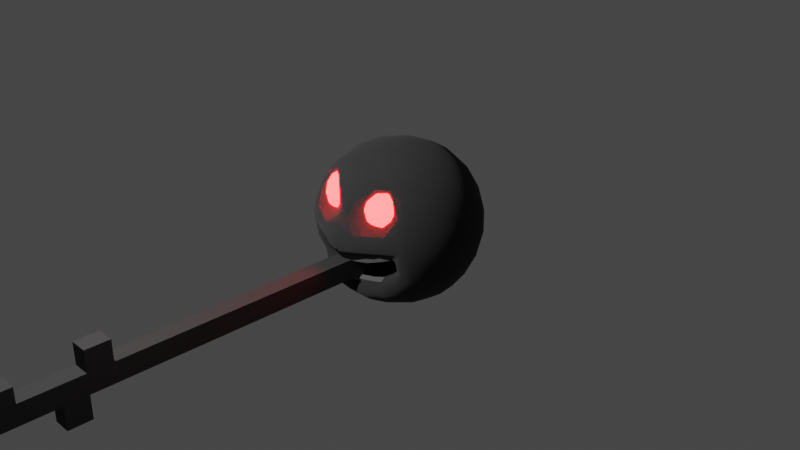 # Source: Key03_New.blend  (saved by Blender 2.93.21; exported with 4.5.12 LTS)
import bpy
from mathutils import Matrix  # noqa: F401  (used for matrix-valued properties, if any)

bpy.ops.wm.read_factory_settings(use_empty=True)
scene = bpy.context.scene
scene.name = 'Scene'

# ---- collections
col_collection = bpy.data.collections.new('Collection'); scene.collection.children.link(col_collection)

# ---- materials (node trees are filled in below, after node groups)
mat_base = bpy.data.materials.new('Base')
mat_base.alpha_threshold = 0.0
mat_base.use_transparent_shadow = False
mat_base.line_color = (0.0, 0.0, 0.0, 1.0)
mat_teeth = bpy.data.materials.new('Teeth')
mat_teeth.alpha_threshold = 0.0
mat_teeth.use_transparent_shadow = False
mat_teeth.line_color = (0.0, 0.0, 0.0, 1.0)
mat_eyes = bpy.data.materials.new('Eyes')
mat_eyes.alpha_threshold = 0.0
mat_eyes.use_transparent_shadow = False
mat_eyes.line_color = (0.0, 0.0, 0.0, 1.0)

# ---- node groups
ng_auto_smooth = bpy.data.node_groups.new('Auto Smooth', 'GeometryNodeTree')
_s = ng_auto_smooth.interface.new_socket(name='Geometry', in_out='OUTPUT', socket_type='NodeSocketGeometry')
_s = ng_auto_smooth.interface.new_socket(name='Geometry', in_out='INPUT', socket_type='NodeSocketGeometry')
_s = ng_auto_smooth.interface.new_socket(name='Angle', in_out='INPUT', socket_type='NodeSocketFloat')
_s.subtype = 'ANGLE'
_s.min_value = 0.0
_s.max_value = 3.142
ng_auto_smooth.is_modifier = True
_N = ng_auto_smooth.nodes; _L = ng_auto_smooth.links
n0 = _N.new('NodeGroupOutput'); n0.name = 'Group Output'; n0.location = (480, -100)
n1 = _N.new('NodeGroupInput'); n1.name = 'Group Input'; n1.location = (-420, -300)
n2 = _N.new('NodeGroupInput'); n2.name = 'Group Input.001'; n2.location = (-60, -100)
n3 = _N.new('GeometryNodeSetShadeSmooth'); n3.name = 'Set Shade Smooth'; n3.location = (120, -100)
n3.domain = 'EDGE'
n4 = _N.new('GeometryNodeSetShadeSmooth'); n4.name = 'Set Shade Smooth.001'; n4.location = (300, -100)
n5 = _N.new('GeometryNodeInputMeshEdgeAngle'); n5.name = 'Edge Angle'; n5.location = (-420, -220)
n6 = _N.new('GeometryNodeInputEdgeSmooth'); n6.name = 'Is Edge Smooth'; n6.location = (-60, -160)
n7 = _N.new('GeometryNodeInputShadeSmooth'); n7.name = 'Is Face Smooth'; n7.location = (-240, -340)
n8 = _N.new('FunctionNodeBooleanMath'); n8.name = 'Boolean Math'; n8.location = (-60, -220)
n9 = _N.new('FunctionNodeCompare'); n9.name = 'Compare'; n9.location = (-240, -180)
n9.operation = 'LESS_EQUAL'
_L.new(n5.outputs[0], n9.inputs[0])
_L.new(n4.outputs[0], n0.inputs[0])
_L.new(n1.outputs[1], n9.inputs[1])
_L.new(n9.outputs[0], n8.inputs[0])
_L.new(n7.outputs[0], n8.inputs[1])
_L.new(n2.outputs[0], n3.inputs[0])
_L.new(n6.outputs[0], n3.inputs[1])
_L.new(n3.outputs[0], n4.inputs[0])
_L.new(n8.outputs[0], n3.inputs[2])
n0.is_active_output = True

# ---- material node trees
mat_base.use_nodes = True; mat_base.node_tree.nodes.clear()
_N = mat_base.node_tree.nodes; _L = mat_base.node_tree.links
n0 = _N.new('ShaderNodeOutputMaterial'); n0.name = 'Material Output'; n0.location = (300, 300)
n1 = _N.new('ShaderNodeBsdfPrincipled'); n1.name = 'Principled BSDF'; n1.location = (10, 300)
n1.distribution = 'GGX'
n1.subsurface_method = 'BURLEY'
n1.inputs[0].default_value = (0.0, 0.0, 0.0, 1.0)
n1.inputs[2].default_value = 1.0
n1.inputs[3].default_value = 1.45
n1.inputs[13].default_value = 1.0
n1.inputs[27].default_value = (0.0, 0.0, 0.0, 1.0)
n1.inputs[28].default_value = 1.0
_L.new(n1.outputs[0], n0.inputs[0])
n0.is_active_output = True
mat_teeth.use_nodes = True; mat_teeth.node_tree.nodes.clear()
_N = mat_teeth.node_tree.nodes; _L = mat_teeth.node_tree.links
n0 = _N.new('ShaderNodeOutputMaterial'); n0.name = 'Material Output'; n0.location = (300, 300)
n1 = _N.new('ShaderNodeBsdfPrincipled'); n1.name = 'Principled BSDF'; n1.location = (10, 300)
n1.distribution = 'GGX'
n1.subsurface_method = 'BURLEY'
n1.inputs[0].default_value = (0.05294, 0.05294, 0.05294, 1.0)
n1.inputs[2].default_value = 1.0
n1.inputs[3].default_value = 1.45
n1.inputs[13].default_value = 1.0
n1.inputs[27].default_value = (0.0, 0.0, 0.0, 1.0)
n1.inputs[28].default_value = 1.0
_L.new(n1.outputs[0], n0.inputs[0])
n0.is_active_output = True
mat_eyes.use_nodes = True; mat_eyes.node_tree.nodes.clear()
_N = mat_eyes.node_tree.nodes; _L = mat_eyes.node_tree.links
n0 = _N.new('ShaderNodeOutputMaterial'); n0.name = 'Material Output'; n0.location = (300, 300)
n1 = _N.new('ShaderNodeBsdfPrincipled'); n1.name = 'Principled BSDF'; n1.location = (10, 300)
n1.distribution = 'GGX'
n1.subsurface_method = 'BURLEY'
n1.inputs[0].default_value = (0.0, 0.0, 0.0, 1.0)
n1.inputs[2].default_value = 1.0
n1.inputs[3].default_value = 1.45
n1.inputs[13].default_value = 1.0
n1.inputs[27].default_value = (1.0, 0.0, 0.0, 1.0)
n1.inputs[28].default_value = 69.6
_L.new(n1.outputs[0], n0.inputs[0])
n0.is_active_output = True

# ---- world
world_world = bpy.data.worlds.new('World'); scene.world = world_world
world_world.use_nodes = True; world_world.node_tree.nodes.clear()
_N = world_world.node_tree.nodes; _L = world_world.node_tree.links
n0 = _N.new('ShaderNodeOutputWorld'); n0.name = 'World Output'; n0.location = (300, 300)
n1 = _N.new('ShaderNodeBackground'); n1.name = 'Background'; n1.location = (10, 300)
n1.inputs[0].default_value = (0.05088, 0.05088, 0.05088, 1.0)
_L.new(n1.outputs[0], n0.inputs[0])
n0.is_active_output = True
world_world.color = (0.05088, 0.05088, 0.05088)
world_world.use_sun_shadow = False
world_world.sun_shadow_jitter_overblur = 0.0

# ---- cameras
cam_camera = bpy.data.cameras.new('Camera')
cam_camera.clip_end = 100.0
cam_camera.ortho_scale = 7.314

# ---- lights
light_light = bpy.data.lights.new('Light', 'POINT')
light_light.transmission_factor = 0.0
light_light.energy = 1000.0
light_light.shadow_soft_size = 0.1
light_light.shadow_maximum_resolution = 0.006
light_light.use_absolute_resolution = True

# ---- meshes
me_cube = bpy.data.meshes.new('Cube')
me_cube.from_pydata([(-0.5519, 0.3787, -0.551), (-0.6303, 0.1381, -0.5735), (-0.5772, 0.02455, -0.6445), (-0.6106, -0.2777, -0.5491), (-0.5081, -0.4973, -0.5002), (0.4269, 0.5395, -0.529), (0.1803, 0.6253, -0.5716), (0.0, 0.6106, -0.6113), (-0.1803, 0.6253, -0.5716), (-0.4269, 0.5395, -0.529), (0.5133, 0.6107, 0.3369), (0.5808, 0.6344, 0.07683), (0.5986, 0.5975, -0.1806), (0.5394, 0.5565, -0.3917), (-0.5207, -0.5483, -0.2889), (-0.5496, -0.5411, -0.1907), (-0.5581, -0.5721, -0.07868), (-0.667, -0.5473, 0.1354), (-0.5715, -0.5979, 0.2281), (-0.5507, -0.5366, 0.3581), (0.6382, -0.5904, 0.08115), (0.5803, -0.6069, 0.01814), (0.5581, -0.5721, -0.07868), (0.5496, -0.5411, -0.1907), (0.5207, -0.5483, -0.2889), (0.5371, -0.5218, -0.3567), (-0.6439, 0.5442, 0.1944), (-0.5808, 0.6344, 0.07683), (-0.5986, 0.5975, -0.1806), (-0.5394, 0.5565, -0.3917), (0.3544, -0.501, 0.4071), (0.2293, -0.5485, 0.3755), (0.1226, -0.6507, 0.3661), (0.0, -0.7192, 0.3143), (-0.1838, -0.6024, 0.4129), (-0.2293, -0.5485, 0.3755), (0.612, 0.2503, 0.5581), (0.6313, -0.1998, 0.5601), (0.5252, -0.4602, 0.5284), (-0.3928, -0.6086, -0.4781), (-0.1742, -0.5563, -0.6448), (-0.1409, -0.6622, -0.5433), (0.0, -0.6697, -0.5515), (0.1409, -0.6622, -0.5433), (0.1742, -0.5563, -0.6448), (0.3928, -0.6086, -0.4781), (0.5081, -0.4973, -0.5002), (-0.5252, -0.4602, 0.5284), (-0.6313, -0.1998, 0.5601), (-0.5763, 0.061, 0.6386), (-0.612, 0.2503, 0.5581), (-0.4928, 0.4804, 0.5316), (0.0, 0.6098, 0.6108), (0.1333, 0.6508, 0.5532), (0.4928, 0.4804, 0.5316), (0.6106, -0.2777, -0.5491), (0.5772, 0.02455, -0.6445), (0.6303, 0.1381, -0.5735), (0.5519, 0.3787, -0.551), (0.1417, 0.5166, 0.6743), (-0.1417, 0.5166, 0.6743), (0.3374, 0.4501, 0.655), (0.0, 0.4528, 0.726), (-0.3374, 0.4501, 0.655), (0.2043, 0.33, 0.7624), (-0.2043, 0.33, 0.7624), (0.0, 0.2198, 0.8163), (-0.4648, 0.2633, 0.6763), (0.4648, 0.2633, 0.6763), (0.1255, 0.2058, 0.8077), (-0.1255, 0.2058, 0.8077), (0.5763, 0.061, 0.6386), (-0.3676, 0.09909, 0.7636), (0.3676, 0.09909, 0.7636), (0.1297, 0.03083, 0.8248), (-0.1297, 0.03083, 0.8248), (0.0, -0.05274, 0.828), (-0.3166, -0.1167, 0.7755), (0.4765, -0.1227, 0.7058), (0.3166, -0.1167, 0.7755), (0.1251, -0.1459, 0.807), (-0.1251, -0.1459, 0.807), (0.0, -0.258, 0.7836), (-0.4765, -0.1227, 0.7058), (0.4907, -0.3692, 0.6162), (-0.1998, -0.4112, 0.7076), (0.3669, -0.442, 0.6538), (0.1998, -0.4112, 0.7076), (0.0, -0.4483, 0.6781), (-0.3669, -0.442, 0.6538), (-0.4907, -0.3692, 0.6162), (0.2599, -0.5617, 0.5842), (0.09299, -0.6476, 0.4501), (-0.02447, -0.6551, 0.4324), (-0.2599, -0.5617, 0.5842), (0.387, -0.4787, 0.5887), (-0.387, -0.4787, 0.5887), (0.4429, -0.5805, -0.3854), (0.4903, -0.5407, -0.2683), (0.4527, -0.5083, -0.03914), (0.4904, -0.5863, -0.03498), (0.5715, -0.5979, 0.2281), (0.5507, -0.5366, 0.3581), (0.3917, -0.5286, -0.3412), (0.3865, -0.38, -0.272), (0.4494, -0.3653, -0.1366), (0.3075, -0.6018, -0.4331), (0.3065, -0.3452, -0.1289), (0.3463, -0.7019, -0.04967), (0.3856, -0.7284, 0.02207), (0.479, -0.6522, 0.1889), (0.3643, -0.5692, 0.2608), (0.3357, -0.3627, -0.2758), (0.1956, -0.6101, 0.01798), (0.2005, -0.7911, 0.1533), (0.2123, -0.6274, 0.2443), (0.1371, -0.4651, -0.4118), (0.154, -0.3702, -0.3075), (0.1382, -0.7993, -0.07731), (0.1449, -0.8221, 0.001092), (0.1025, -0.6319, -0.4773), (0.1099, -0.4397, -0.09853), (0.06466, -0.6534, -0.002716), (0.05943, -0.7289, 0.2807), (0.0, -0.6304, -0.4798), (0.0, -0.4633, -0.4182), (0.0, -0.353, -0.3002), (0.0, -0.4342, -0.08079), (0.0, -0.6635, -0.0104), (0.0, -0.8376, -0.07121), (0.0, -0.8095, 0.2356), (-0.1025, -0.6319, -0.4773), (-0.1371, -0.4651, -0.4118), (-0.154, -0.3702, -0.3075), (-0.1099, -0.4397, -0.09853), (-0.06466, -0.6534, -0.002716), (-0.1382, -0.7993, -0.07731), (-0.1449, -0.8221, 0.001092), (-0.1956, -0.6101, 0.01798), (-0.2005, -0.7911, 0.1533), (-0.07433, -0.7398, 0.269), (-0.1211, -0.67, 0.3133), (-0.3075, -0.6018, -0.4331), (-0.3065, -0.3452, -0.1289), (-0.2123, -0.6274, 0.2443), (-0.3357, -0.3627, -0.2758), (-0.3463, -0.7019, -0.04967), (-0.3856, -0.7284, 0.02207), (-0.3865, -0.38, -0.272), (-0.4527, -0.5083, -0.03914), (-0.3544, -0.501, 0.4071), (-0.4429, -0.5805, -0.3854), (-0.3917, -0.5286, -0.3412), (-0.4494, -0.3653, -0.1366), (-0.4904, -0.5863, -0.03498), (-0.5803, -0.6069, 0.01814), (-0.479, -0.6522, 0.1889), (-0.3643, -0.5692, 0.2608), (-0.4903, -0.5407, -0.2683), (-0.5371, -0.5218, -0.3567), (-0.6211, -0.5485, -0.2213), (-0.6382, -0.5904, 0.08115), (-0.5976, -0.4852, 0.3981), (-0.6543, -0.4547, -0.313), (-0.6984, -0.5269, -0.01252), (-0.6841, -0.3386, -0.4017), (-0.7351, -0.3734, -0.2178), (-0.7755, -0.353, -0.05698), (-0.7737, -0.3486, 0.1175), (-0.7091, -0.3922, 0.2953), (-0.6916, -0.2756, 0.4409), (-0.7435, -0.2173, -0.3635), (-0.8107, -0.1907, -0.1677), (-0.8292, -0.1518, 0.0432), (-0.7961, -0.1815, 0.2486), (-0.7284, -0.09232, 0.4462), (-0.6829, -0.08556, -0.5184), (-0.726, 0.07005, -0.453), (-0.7837, -0.01677, -0.3379), (-0.8375, 0.0356, -0.08808), (-0.8306, 0.03488, 0.1351), (-0.7774, 0.04523, 0.3541), (-0.6833, 0.06831, 0.5202), (-0.775, 0.1998, -0.2888), (-0.8179, 0.2227, -0.04289), (-0.7782, 0.2887, 0.2037), (-0.6771, 0.2649, -0.465), (-0.7133, 0.2704, 0.3948), (-0.7563, 0.3547, -0.1893), (-0.7471, 0.4187, 0.03832), (-0.6451, 0.434, 0.3777), (-0.6556, 0.4509, -0.3374), (-0.6837, 0.5199, -0.07263), (-0.1417, 0.5177, -0.675), (0.1417, 0.5177, -0.675), (-0.3371, 0.4515, -0.6557), (0.0, 0.3896, -0.764), (0.3371, 0.4515, -0.6557), (-0.189, 0.3559, -0.7566), (0.189, 0.3559, -0.7566), (0.4647, 0.2656, -0.6774), (-0.4647, 0.2656, -0.6774), (-0.3053, 0.1205, -0.7887), (-0.1253, 0.2106, -0.8105), (0.1253, 0.2106, -0.8105), (0.3053, 0.1205, -0.7887), (0.0, 0.08544, -0.8386), (0.4383, -0.002645, -0.7416), (-0.4383, -0.002645, -0.7416), (-0.1422, -0.04471, -0.8338), (0.1422, -0.04471, -0.8338), (-0.2913, -0.1661, -0.7838), (0.0, -0.2307, -0.8175), (0.2913, -0.1661, -0.7838), (-0.4799, -0.2654, -0.669), (0.4799, -0.2654, -0.669), (-0.178, -0.3379, -0.7679), (0.178, -0.3379, -0.7679), (0.0, -0.4907, -0.7084), (-0.33, -0.4624, -0.6531), (0.33, -0.4624, -0.6531), (0.6837, 0.5199, -0.07263), (0.6439, 0.5442, 0.1944), (0.6556, 0.4509, -0.3374), (0.7471, 0.4187, 0.03832), (0.6451, 0.434, 0.3777), (0.7563, 0.3547, -0.1893), (0.7782, 0.2887, 0.2037), (0.7133, 0.2704, 0.3948), (0.6771, 0.2649, -0.465), (0.775, 0.1998, -0.2888), (0.8179, 0.2227, -0.04289), (0.7774, 0.04523, 0.3541), (0.6833, 0.06831, 0.5202), (0.726, 0.07005, -0.453), (0.8375, 0.0356, -0.08808), (0.8306, 0.03488, 0.1351), (0.6829, -0.08556, -0.5184), (0.7837, -0.01677, -0.3379), (0.8292, -0.1518, 0.0432), (0.7284, -0.09232, 0.4462), (0.7435, -0.2173, -0.3635), (0.8107, -0.1907, -0.1677), (0.6916, -0.2756, 0.4409), (0.6841, -0.3386, -0.4017), (0.7755, -0.353, -0.05698), (0.7737, -0.3486, 0.1175), (0.7961, -0.1815, 0.2486), (0.7351, -0.3734, -0.2178), (0.7091, -0.3922, 0.2953), (0.6543, -0.4547, -0.313), (0.6984, -0.5269, -0.01252), (0.667, -0.5473, 0.1354), (0.6211, -0.5485, -0.2213), (0.5976, -0.4852, 0.3981), (-0.5133, 0.6107, 0.3369), (-0.384, 0.6484, -0.4221), (-0.5154, 0.6933, -0.04149), (-0.3611, 0.6004, 0.5089), (-0.3958, 0.7135, -0.2739), (-0.4048, 0.7319, 0.1964), (-0.2739, 0.7132, 0.3956), (-0.1837, 0.7215, -0.4316), (-0.1656, 0.7966, -0.2528), (-0.3191, 0.7908, -0.028), (-0.1362, 0.8306, -0.04288), (-0.1696, 0.8138, 0.1691), (-0.1333, 0.6508, 0.5532), (-0.09723, 0.7776, 0.335), (0.0, 0.7263, -0.4553), (0.0, 0.8173, -0.2287), (0.0, 0.8381, 0.08655), (0.0, 0.7632, 0.3902), (0.1837, 0.7215, -0.4316), (0.1656, 0.7966, -0.2528), (0.1362, 0.8306, -0.04288), (0.09723, 0.7776, 0.335), (0.1696, 0.8138, 0.1691), (0.384, 0.6484, -0.4221), (0.3191, 0.7908, -0.028), (0.2739, 0.7132, 0.3956), (0.3958, 0.7135, -0.2739), (0.4048, 0.7319, 0.1964), (0.3611, 0.6004, 0.5089), (0.5154, 0.6933, -0.04149)], [], [(60, 62, 52), (59, 62, 64), (63, 65, 60), (51, 67, 63), (61, 64, 68), (65, 66, 62), (64, 66, 69), (64, 69, 73), (67, 72, 65), (69, 66, 74), (72, 75, 70), (49, 72, 67), (73, 79, 78), (73, 74, 79), (75, 76, 66), (49, 83, 72), (74, 76, 80), (77, 81, 75), (81, 82, 76), (80, 82, 87), (77, 85, 81), (79, 86, 78), (85, 88, 82), (77, 89, 85), (83, 90, 89), (87, 88, 91), (85, 89, 94), (86, 38, 84), (91, 95, 86), (91, 93, 92), (89, 47, 96), (91, 31, 95), (92, 32, 91), (93, 94, 33), (94, 35, 34), (283, 59, 61), (53, 52, 59), (258, 60, 267), (51, 63, 258), (50, 67, 51), (50, 49, 67), (83, 48, 90), (96, 19, 150), (94, 34, 141), (93, 123, 92), (31, 30, 95), (95, 102, 38), (84, 38, 37), (71, 78, 37), (23, 104, 98), (99, 105, 23), (102, 110, 101), (103, 106, 97), (104, 112, 103), (99, 107, 105), (100, 109, 108), (101, 109, 20), (104, 107, 112), (108, 113, 99), (111, 114, 110), (45, 106, 43), (112, 117, 116), (112, 107, 117), (108, 119, 118), (106, 116, 120), (113, 121, 107), (118, 122, 113), (120, 42, 43), (116, 124, 120), (117, 125, 116), (121, 126, 117), (122, 127, 121), (118, 128, 122), (119, 129, 118), (119, 130, 129), (123, 33, 130), (42, 131, 41), (124, 132, 131), (125, 133, 132), (126, 134, 133), (127, 135, 134), (128, 136, 135), (129, 137, 136), (130, 137, 129), (130, 140, 139), (33, 140, 130), (135, 136, 138), (33, 141, 140), (132, 142, 131), (134, 138, 143), (141, 144, 140), (141, 35, 144), (142, 39, 41), (133, 145, 132), (143, 145, 133), (137, 146, 136), (143, 148, 145), (138, 146, 149), (139, 157, 156), (142, 152, 151), (145, 148, 152), (143, 149, 153), (147, 154, 146), (147, 18, 161), (148, 15, 158), (153, 149, 15), (156, 19, 18), (25, 98, 97), (23, 98, 24), (22, 21, 100), (155, 16, 154), (158, 15, 14), (158, 159, 151), (159, 163, 4), (160, 164, 163), (161, 164, 160), (17, 164, 161), (4, 165, 3), (163, 166, 165), (164, 167, 166), (17, 168, 164), (162, 47, 170), (165, 172, 171), (166, 167, 172), (170, 174, 169), (165, 171, 176), (168, 173, 167), (175, 181, 174), (48, 175, 170), (176, 178, 177), (174, 180, 173), (177, 1, 176), (179, 183, 178), (180, 185, 184), (183, 186, 177), (182, 50, 187), (184, 188, 183), (184, 185, 189), (188, 191, 186), (187, 50, 190), (189, 192, 188), (185, 190, 26), (191, 29, 0), (192, 28, 191), (189, 26, 192), (39, 159, 4), (16, 161, 160), (18, 162, 17), (19, 47, 162), (190, 51, 255), (28, 29, 191), (29, 9, 0), (186, 0, 1), (3, 176, 2), (9, 195, 0), (194, 196, 7), (193, 196, 198), (197, 199, 194), (58, 200, 197), (195, 198, 201), (198, 203, 202), (198, 196, 203), (200, 205, 199), (201, 202, 208), (204, 206, 196), (203, 206, 209), (205, 210, 204), (56, 207, 200), (209, 211, 202), (206, 210, 212), (205, 207, 213), (208, 214, 2), (211, 214, 208), (212, 216, 209), (210, 213, 217), (213, 215, 217), (216, 219, 214), (212, 217, 218), (218, 40, 216), (217, 220, 44), (215, 46, 220), (8, 193, 195), (8, 7, 193), (5, 197, 6), (57, 56, 200), (55, 46, 215), (46, 45, 220), (44, 42, 218), (40, 42, 41), (219, 40, 39), (2, 214, 3), (0, 201, 1), (13, 223, 58), (12, 221, 223), (222, 224, 221), (221, 224, 226), (225, 227, 222), (223, 226, 229), (36, 228, 225), (226, 231, 230), (227, 231, 224), (229, 230, 234), (36, 233, 228), (230, 235, 238), (227, 236, 231), (57, 234, 237), (238, 237, 234), (236, 247, 239), (232, 240, 247), (240, 37, 243), (241, 244, 237), (239, 246, 245), (242, 244, 241), (245, 248, 242), (247, 243, 249), (244, 46, 55), (248, 250, 244), (245, 251, 248), (246, 252, 251), (38, 254, 243), (250, 25, 46), (251, 253, 250), (251, 20, 253), (251, 252, 20), (5, 13, 58), (13, 12, 223), (54, 225, 10), (38, 102, 254), (254, 101, 252), (20, 22, 253), (25, 45, 46), (237, 55, 56), (58, 229, 57), (29, 256, 9), (29, 259, 256), (28, 257, 259), (255, 260, 27), (51, 258, 255), (258, 261, 255), (9, 256, 8), (260, 264, 257), (261, 266, 260), (267, 268, 261), (8, 269, 7), (262, 270, 269), (265, 271, 270), (266, 271, 265), (268, 271, 266), (267, 272, 268), (269, 6, 7), (270, 273, 269), (271, 275, 270), (271, 277, 275), (271, 276, 277), (272, 53, 276), (276, 53, 280), (277, 280, 282), (278, 5, 6), (279, 282, 284), (280, 283, 10), (278, 13, 5), (281, 13, 278), (284, 12, 281), (282, 10, 11), (283, 54, 10), (59, 52, 62), (54, 61, 68), (61, 59, 64), (60, 65, 62), (64, 62, 66), (63, 67, 65), (65, 70, 66), (68, 64, 73), (65, 72, 70), (71, 68, 73), (73, 69, 74), (70, 75, 66), (71, 73, 78), (74, 66, 76), (72, 77, 75), (72, 83, 77), (79, 74, 80), (75, 81, 76), (80, 76, 82), (79, 80, 87), (81, 85, 82), (78, 86, 84), (79, 87, 86), (87, 82, 88), (77, 83, 89), (87, 91, 86), (85, 94, 88), (86, 95, 38), (91, 88, 93), (88, 94, 93), (94, 89, 96), (89, 90, 47), (91, 32, 31), (94, 96, 35), (54, 283, 61), (283, 53, 59), (267, 60, 52), (258, 63, 60), (49, 48, 83), (90, 48, 47), (96, 47, 19), (35, 96, 150), (33, 94, 141), (93, 33, 123), (92, 123, 32), (95, 30, 102), (78, 84, 37), (36, 68, 71), (36, 54, 68), (97, 98, 103), (98, 104, 103), (23, 105, 104), (102, 111, 110), (102, 30, 111), (45, 97, 106), (103, 112, 106), (105, 107, 104), (100, 108, 99), (100, 21, 109), (21, 20, 109), (101, 110, 109), (99, 113, 107), (110, 114, 109), (111, 115, 114), (30, 115, 111), (30, 31, 115), (106, 112, 116), (108, 118, 113), (108, 109, 119), (43, 106, 120), (107, 121, 117), (119, 109, 114), (114, 115, 123), (115, 31, 32), (113, 122, 121), (115, 32, 123), (120, 124, 42), (116, 125, 124), (117, 126, 125), (121, 127, 126), (122, 128, 127), (118, 129, 128), (119, 114, 130), (114, 123, 130), (42, 124, 131), (124, 125, 132), (125, 126, 133), (126, 127, 134), (127, 128, 135), (128, 129, 136), (130, 139, 137), (134, 135, 138), (131, 142, 41), (133, 134, 143), (139, 147, 137), (140, 144, 139), (132, 145, 142), (138, 136, 146), (137, 147, 146), (143, 138, 149), (147, 139, 156), (139, 144, 157), (157, 144, 150), (144, 35, 150), (142, 151, 39), (142, 145, 152), (148, 143, 153), (149, 146, 154), (147, 155, 154), (147, 161, 155), (147, 156, 18), (152, 158, 151), (152, 148, 158), (148, 153, 15), (156, 157, 19), (157, 150, 19), (45, 25, 97), (25, 24, 98), (22, 99, 23), (22, 100, 99), (252, 101, 20), (141, 34, 35), (161, 18, 17), (149, 154, 16), (15, 149, 16), (158, 14, 159), (151, 159, 39), (41, 39, 40), (44, 45, 43), (159, 160, 163), (162, 169, 17), (4, 163, 165), (163, 164, 166), (164, 168, 167), (17, 169, 168), (162, 170, 169), (47, 48, 170), (165, 166, 172), (169, 174, 168), (3, 165, 176), (167, 173, 172), (168, 174, 173), (170, 175, 174), (176, 171, 178), (171, 172, 178), (178, 172, 179), (172, 173, 179), (173, 180, 179), (174, 181, 180), (48, 182, 175), (181, 175, 182), (177, 186, 1), (178, 183, 177), (179, 184, 183), (179, 180, 184), (180, 181, 185), (185, 181, 187), (181, 182, 187), (183, 188, 186), (184, 189, 188), (185, 187, 190), (186, 191, 0), (188, 192, 191), (189, 185, 26), (190, 50, 51), (14, 160, 159), (14, 15, 160), (15, 16, 160), (16, 155, 161), (18, 19, 162), (48, 49, 182), (182, 49, 50), (26, 190, 255), (192, 26, 27), (192, 27, 257), (192, 257, 28), (2, 176, 1), (193, 7, 196), (5, 58, 197), (0, 195, 201), (195, 193, 198), (194, 199, 196), (197, 200, 199), (201, 198, 202), (199, 204, 196), (199, 205, 204), (203, 196, 206), (200, 207, 205), (2, 201, 208), (202, 203, 209), (204, 210, 206), (202, 211, 208), (206, 212, 209), (210, 205, 213), (207, 56, 215), (209, 216, 211), (212, 210, 217), (213, 207, 215), (211, 216, 214), (212, 218, 216), (217, 215, 220), (214, 219, 4), (216, 40, 219), (218, 217, 44), (9, 8, 195), (6, 194, 7), (6, 197, 194), (58, 57, 200), (56, 55, 215), (220, 45, 44), (44, 43, 42), (40, 218, 42), (4, 219, 39), (3, 214, 4), (1, 201, 2), (58, 223, 229), (223, 221, 226), (222, 227, 224), (54, 36, 225), (225, 228, 227), (229, 226, 230), (226, 224, 231), (228, 232, 227), (228, 233, 232), (57, 229, 234), (234, 230, 238), (230, 231, 235), (231, 236, 235), (227, 232, 236), (233, 240, 232), (235, 242, 238), (235, 239, 242), (235, 236, 239), (236, 232, 247), (240, 233, 37), (238, 241, 237), (238, 242, 241), (237, 244, 55), (242, 239, 245), (239, 247, 246), (247, 240, 243), (242, 248, 244), (246, 247, 249), (243, 37, 38), (244, 250, 46), (248, 251, 250), (245, 246, 251), (246, 249, 252), (249, 243, 254), (250, 253, 25), (252, 249, 254), (12, 284, 221), (284, 11, 221), (11, 222, 221), (10, 225, 222), (36, 71, 233), (233, 71, 37), (254, 102, 101), (20, 21, 22), (253, 22, 23), (253, 23, 24), (25, 253, 24), (57, 237, 56), (29, 28, 259), (27, 260, 257), (255, 261, 260), (256, 259, 262), (259, 257, 264), (8, 256, 262), (262, 259, 263), (259, 264, 263), (260, 266, 264), (258, 267, 261), (263, 264, 265), (264, 266, 265), (261, 268, 266), (8, 262, 269), (262, 263, 270), (263, 265, 270), (268, 272, 271), (267, 52, 272), (269, 273, 6), (270, 274, 273), (270, 275, 274), (271, 272, 276), (272, 52, 53), (275, 279, 274), (275, 277, 279), (277, 276, 280), (273, 278, 6), (274, 281, 273), (274, 279, 281), (279, 277, 282), (280, 53, 283), (273, 281, 278), (279, 284, 281), (282, 280, 10), (281, 12, 13), (284, 282, 11), (26, 255, 27), (11, 10, 222)])
me_cube.polygons.foreach_set('use_smooth', [True] * 566)
_uv = me_cube.uv_layers.new(name='UVMap')
_uv.uv.foreach_set('vector', [0.7778, 0.5213, 0.75, 0.5373, 0.75, 0.5051, 0.7222, 0.5213, 0.75, 0.5373, 0.7102, 0.5602, 0.8198, 0.5316, 0.7898, 0.5602, 0.7778, 0.5213, 0.8628, 0.5159, 0.8437, 0.5708, 0.8198, 0.5316, 0.6802, 0.5316, 0.7102, 0.5602, 0.6563, 0.5708, 0.7898, 0.5602, 0.75, 0.5836, 0.75, 0.5373, 0.7102, 0.5602, 0.75, 0.5836, 0.7266, 0.586, 0.7102, 0.5602, 0.7266, 0.586, 0.6804, 0.6032, 0.8437, 0.5708, 0.8196, 0.6032, 0.7898, 0.5602, 0.7266, 0.586, 0.75, 0.5836, 0.7265, 0.6176, 0.8196, 0.6032, 0.7735, 0.6176, 0.7734, 0.586, 0.8655, 0.6124, 0.8196, 0.6032, 0.8437, 0.5708, 0.6804, 0.6032, 0.6915, 0.6426, 0.6561, 0.6457, 0.6804, 0.6032, 0.7265, 0.6176, 0.6915, 0.6426, 0.7735, 0.6176, 0.75, 0.6317, 0.75, 0.5836, 0.8655, 0.6124, 0.8439, 0.6457, 0.8196, 0.6032, 0.7265, 0.6176, 0.75, 0.6317, 0.7271, 0.6478, 0.8085, 0.6426, 0.7729, 0.6478, 0.7735, 0.6176, 0.7729, 0.6478, 0.75, 0.6651, 0.75, 0.6317, 0.7271, 0.6478, 0.75, 0.6651, 0.7147, 0.6854, 0.8085, 0.6426, 0.7853, 0.6854, 0.7729, 0.6478, 0.6915, 0.6426, 0.6788, 0.7008, 0.6561, 0.6457, 0.7853, 0.6854, 0.75, 0.6915, 0.75, 0.6651, 0.8085, 0.6426, 0.8212, 0.7008, 0.7853, 0.6854, 0.8439, 0.6457, 0.8518, 0.6959, 0.8212, 0.7008, 0.7147, 0.6854, 0.75, 0.6915, 0.704, 0.7109, 0.7853, 0.6854, 0.8212, 0.7008, 0.7934, 0.7092, 0.6788, 0.7008, 0.6298, 0.7214, 0.6482, 0.6959, 0.704, 0.7109, 0.6663, 0.723, 0.6788, 0.7008, 0.704, 0.7109, 0.7528, 0.7277, 0.7347, 0.7241, 0.8212, 0.7008, 0.8663, 0.7215, 0.8337, 0.7231, 0.704, 0.7109, 0.6875, 0.7492, 0.6663, 0.723, 0.7347, 0.7241, 0.7131, 0.7497, 0.704, 0.7109, 0.7528, 0.7277, 0.7934, 0.7092, 0.7656, 0.743, 0.7934, 0.7092, 0.8125, 0.7492, 0.7969, 0.7435, 0.6814, 0.5, 0.7222, 0.5213, 0.6802, 0.5316, 0.7254, 0.5, 0.75, 0.5051, 0.7222, 0.5213, 0.8186, 0.5, 0.7778, 0.5213, 0.7746, 0.5, 0.8628, 0.5159, 0.8198, 0.5316, 0.8186, 0.5, 0.875, 0.5721, 0.8437, 0.5708, 0.8628, 0.5159, 0.875, 0.5721, 0.8655, 0.6124, 0.8437, 0.5708, 0.8439, 0.6457, 0.875, 0.6636, 0.8518, 0.6959, 0.8337, 0.7231, 0.8743, 0.75, 0.8365, 0.75, 0.7934, 0.7092, 0.7969, 0.7435, 0.7813, 0.75, 0.7528, 0.7277, 0.7344, 0.75, 0.7347, 0.7241, 0.6875, 0.7492, 0.6635, 0.75, 0.6663, 0.723, 0.6663, 0.723, 0.5834, 0.7544, 0.6298, 0.7214, 0.6482, 0.6959, 0.6298, 0.7214, 0.6177, 0.6638, 0.6345, 0.6124, 0.6561, 0.6457, 0.6177, 0.6638, 0.4531, 0.7512, 0.4375, 0.7943, 0.4367, 0.7656, 0.4688, 0.7819, 0.4531, 0.7812, 0.4531, 0.7512, 0.5834, 0.7544, 0.5391, 0.7891, 0.5416, 0.7635, 0.4219, 0.7813, 0.4063, 0.8057, 0.4063, 0.7675, 0.4375, 0.7943, 0.4362, 0.8118, 0.4219, 0.7813, 0.4688, 0.7819, 0.4531, 0.8083, 0.4531, 0.7812, 0.4844, 0.7733, 0.5037, 0.8075, 0.4844, 0.8104, 0.5416, 0.7635, 0.5037, 0.8075, 0.5152, 0.7451, 0.4375, 0.7943, 0.4531, 0.8083, 0.4362, 0.8118, 0.4844, 0.8104, 0.4688, 0.8316, 0.4688, 0.7819, 0.5621, 0.795, 0.531, 0.8409, 0.5391, 0.7891, 0.3902, 0.7861, 0.4063, 0.8057, 0.3889, 0.8434, 0.4362, 0.8118, 0.4375, 0.8383, 0.4219, 0.844, 0.4362, 0.8118, 0.4531, 0.8083, 0.4375, 0.8383, 0.4844, 0.8104, 0.501, 0.8501, 0.4844, 0.8504, 0.4063, 0.8057, 0.4219, 0.844, 0.4063, 0.8529, 0.4688, 0.8316, 0.4531, 0.8473, 0.4531, 0.8083, 0.4844, 0.8504, 0.4688, 0.8594, 0.4688, 0.8316, 0.4063, 0.8529, 0.3901, 0.875, 0.3889, 0.8434, 0.4219, 0.844, 0.4063, 0.875, 0.4063, 0.8529, 0.4375, 0.8383, 0.4219, 0.875, 0.4219, 0.844, 0.4531, 0.8473, 0.4375, 0.875, 0.4375, 0.8383, 0.4688, 0.8594, 0.4531, 0.875, 0.4531, 0.8473, 0.4844, 0.8504, 0.4688, 0.875, 0.4688, 0.8594, 0.501, 0.8501, 0.4861, 0.875, 0.4844, 0.8504, 0.501, 0.8501, 0.5519, 0.875, 0.4861, 0.875, 0.5825, 0.8584, 0.597, 0.8752, 0.5519, 0.875, 0.3901, 0.875, 0.4063, 0.8971, 0.3889, 0.9066, 0.4063, 0.875, 0.4219, 0.906, 0.4063, 0.8971, 0.4219, 0.875, 0.4375, 0.9117, 0.4219, 0.906, 0.4375, 0.875, 0.4531, 0.9027, 0.4375, 0.9117, 0.4531, 0.875, 0.4688, 0.8906, 0.4531, 0.9027, 0.4688, 0.875, 0.4844, 0.8996, 0.4688, 0.8906, 0.4861, 0.875, 0.501, 0.8999, 0.4844, 0.8996, 0.5519, 0.875, 0.501, 0.8999, 0.4861, 0.875, 0.5519, 0.875, 0.5757, 0.8927, 0.531, 0.9091, 0.597, 0.8752, 0.5757, 0.8927, 0.5519, 0.875, 0.4688, 0.8906, 0.4844, 0.8996, 0.4688, 0.9184, 0.597, 0.8752, 0.5988, 0.9062, 0.5757, 0.8927, 0.4219, 0.906, 0.4063, 0.9443, 0.4063, 0.8971, 0.4531, 0.9027, 0.4688, 0.9184, 0.4531, 0.9417, 0.5988, 0.9062, 0.5668, 0.9233, 0.5757, 0.8927, 0.5988, 0.9062, 0.6166, 0.9362, 0.5668, 0.9233, 0.4063, 0.9443, 0.3901, 0.9639, 0.3889, 0.9066, 0.4375, 0.9117, 0.4362, 0.9382, 0.4219, 0.906, 0.4531, 0.9417, 0.4362, 0.9382, 0.4375, 0.9117, 0.501, 0.8999, 0.4844, 0.9396, 0.4844, 0.8996, 0.4531, 0.9417, 0.4375, 0.9557, 0.4362, 0.9382, 0.4688, 0.9184, 0.4844, 0.9396, 0.4688, 0.9681, 0.531, 0.9091, 0.5621, 0.955, 0.5391, 0.9609, 0.4063, 0.9443, 0.4219, 0.9688, 0.4063, 0.9825, 0.4362, 0.9382, 0.4375, 0.9557, 0.4219, 0.9688, 0.4531, 0.9417, 0.4688, 0.9681, 0.4531, 0.9688, 0.5037, 0.9425, 0.4844, 0.9767, 0.4844, 0.9396, 0.5037, 0.9425, 0.5416, 0.9865, 0.5156, 0.9964, 0.4375, 0.9557, 0.4531, 0.9988, 0.4367, 0.9844, 0.4531, 0.9688, 0.4688, 0.9681, 0.4531, 0.9988, 0.5391, 0.9609, 0.5832, 0.9955, 0.5416, 0.9865, 0.4158, 0.7401, 0.4367, 0.7656, 0.4063, 0.7675, 0.4531, 0.7512, 0.4367, 0.7656, 0.4343, 0.75, 0.483, 0.75, 0.5, 0.7602, 0.4844, 0.7733, 0.5, 0.9898, 0.483, 1.0, 0.4844, 0.9767, 0.4367, 0.9844, 0.4531, 0.9988, 0.4343, 1.0, 0.4367, 0.9844, 0.4063, 1.0, 0.4063, 0.9825, 0.4158, 0.009893, 0.4347, 0.03125, 0.3822, 0.01801, 0.4555, 0.01563, 0.501, 0.03125, 0.4347, 0.03125, 0.5151, 0.01069, 0.501, 0.03125, 0.4555, 0.01563, 0.5327, 0.01388, 0.501, 0.03125, 0.5151, 0.01069, 0.3822, 0.01801, 0.4185, 0.05914, 0.3828, 0.06965, 0.4347, 0.03125, 0.4592, 0.05568, 0.4185, 0.05914, 0.501, 0.03125, 0.4935, 0.06605, 0.4592, 0.05568, 0.5327, 0.01388, 0.5229, 0.06402, 0.501, 0.03125, 0.5857, 0.01746, 0.6181, 0.02131, 0.5883, 0.07193, 0.4185, 0.05914, 0.4692, 0.0932, 0.4295, 0.08549, 0.4592, 0.05568, 0.4935, 0.06605, 0.4692, 0.0932, 0.5883, 0.07193, 0.5475, 0.09307, 0.5611, 0.04843, 0.4185, 0.05914, 0.4295, 0.08549, 0.3982, 0.1095, 0.5229, 0.06402, 0.5081, 0.1014, 0.4935, 0.06605, 0.586, 0.1092, 0.5644, 0.1343, 0.5475, 0.09307, 0.6177, 0.08622, 0.586, 0.1092, 0.5883, 0.07193, 0.3982, 0.1095, 0.4381, 0.1209, 0.4133, 0.1396, 0.5475, 0.09307, 0.5243, 0.133, 0.5081, 0.1014, 0.4133, 0.1396, 0.3837, 0.1541, 0.3982, 0.1095, 0.4846, 0.1329, 0.4451, 0.164, 0.4381, 0.1209, 0.5243, 0.133, 0.539, 0.1804, 0.4922, 0.1642, 0.4451, 0.164, 0.4063, 0.1792, 0.4133, 0.1396, 0.602, 0.1396, 0.6175, 0.1786, 0.5787, 0.1797, 0.4922, 0.1642, 0.4638, 0.1946, 0.4451, 0.164, 0.4922, 0.1642, 0.539, 0.1804, 0.5076, 0.204, 0.4638, 0.1946, 0.4302, 0.2185, 0.4063, 0.1792, 0.5787, 0.1797, 0.6175, 0.1786, 0.5806, 0.2167, 0.5076, 0.204, 0.4855, 0.2273, 0.4638, 0.1946, 0.539, 0.1804, 0.5806, 0.2167, 0.5401, 0.2367, 0.4302, 0.2185, 0.4131, 0.2533, 0.3787, 0.2037, 0.4855, 0.2273, 0.4616, 0.25, 0.4302, 0.2185, 0.5076, 0.204, 0.5401, 0.2367, 0.4855, 0.2273, 0.3906, 0.0, 0.4158, 0.009893, 0.3822, 0.01801, 0.483, 0.0, 0.5151, 0.01069, 0.4555, 0.01563, 0.5579, 0.0, 0.5857, 0.01746, 0.5327, 0.01388, 0.5889, 0.0, 0.6181, 0.02131, 0.5857, 0.01746, 0.5806, 0.2167, 0.6171, 0.2418, 0.5725, 0.2662, 0.4616, 0.25, 0.4131, 0.2533, 0.4302, 0.2185, 0.4131, 0.2533, 0.3791, 0.2754, 0.3787, 0.2037, 0.4063, 0.1792, 0.3787, 0.2037, 0.3837, 0.1541, 0.3828, 0.06965, 0.3982, 0.1095, 0.375, 0.1229, 0.1547, 0.504, 0.1802, 0.5315, 0.1291, 0.5384, 0.2778, 0.5213, 0.25, 0.5512, 0.25, 0.5051, 0.2222, 0.5213, 0.25, 0.5512, 0.2138, 0.5554, 0.3198, 0.5315, 0.2862, 0.5554, 0.2778, 0.5213, 0.3746, 0.5419, 0.3437, 0.5708, 0.3198, 0.5315, 0.1802, 0.5315, 0.2138, 0.5554, 0.1563, 0.5708, 0.2138, 0.5554, 0.2266, 0.5858, 0.195, 0.6018, 0.2138, 0.5554, 0.25, 0.5512, 0.2266, 0.5858, 0.3437, 0.5708, 0.305, 0.6018, 0.2862, 0.5554, 0.1563, 0.5708, 0.195, 0.6018, 0.1652, 0.6253, 0.2734, 0.5858, 0.25, 0.6092, 0.25, 0.5512, 0.2266, 0.5858, 0.25, 0.6092, 0.2261, 0.6328, 0.305, 0.6018, 0.2739, 0.6328, 0.2734, 0.5858, 0.3665, 0.62, 0.3348, 0.6253, 0.3437, 0.5708, 0.2261, 0.6328, 0.195, 0.6561, 0.195, 0.6018, 0.25, 0.6092, 0.2739, 0.6328, 0.25, 0.6671, 0.305, 0.6018, 0.3348, 0.6253, 0.305, 0.6561, 0.1652, 0.6253, 0.1539, 0.6794, 0.1335, 0.62, 0.195, 0.6561, 0.1539, 0.6794, 0.1652, 0.6253, 0.25, 0.6671, 0.2163, 0.6906, 0.2261, 0.6328, 0.2739, 0.6328, 0.305, 0.6561, 0.2837, 0.6906, 0.305, 0.6561, 0.3461, 0.6794, 0.2837, 0.6906, 0.2163, 0.6906, 0.1812, 0.7185, 0.1539, 0.6794, 0.25, 0.6671, 0.2837, 0.6906, 0.25, 0.7196, 0.25, 0.7196, 0.2137, 0.736, 0.2163, 0.6906, 0.2837, 0.6906, 0.3188, 0.7185, 0.2863, 0.736, 0.3461, 0.6794, 0.375, 0.7295, 0.3188, 0.7185, 0.2129, 0.5, 0.2222, 0.5213, 0.1802, 0.5315, 0.2129, 0.5, 0.25, 0.5051, 0.2222, 0.5213, 0.3472, 0.5022, 0.3198, 0.5315, 0.2871, 0.5, 0.3837, 0.5959, 0.3665, 0.62, 0.3437, 0.5708, 0.3828, 0.6804, 0.375, 0.7295, 0.3461, 0.6794, 0.375, 0.7295, 0.3351, 0.75, 0.3188, 0.7185, 0.2863, 0.736, 0.25, 0.75, 0.25, 0.7196, 0.2137, 0.736, 0.25, 0.75, 0.2269, 0.75, 0.1812, 0.7185, 0.2137, 0.736, 0.1649, 0.75, 0.1335, 0.62, 0.1539, 0.6794, 0.125, 0.6802, 0.1291, 0.5384, 0.1563, 0.5708, 0.125, 0.5876, 0.4132, 0.4967, 0.4302, 0.5315, 0.3746, 0.5419, 0.4616, 0.5, 0.4855, 0.5227, 0.4302, 0.5315, 0.5401, 0.5133, 0.5076, 0.546, 0.4855, 0.5227, 0.4855, 0.5227, 0.5076, 0.546, 0.4638, 0.5554, 0.5806, 0.5333, 0.539, 0.5696, 0.5401, 0.5133, 0.4302, 0.5315, 0.4638, 0.5554, 0.4063, 0.5708, 0.6175, 0.5714, 0.5787, 0.5703, 0.5806, 0.5333, 0.4638, 0.5554, 0.4922, 0.5858, 0.4451, 0.586, 0.539, 0.5696, 0.4922, 0.5858, 0.5076, 0.546, 0.4063, 0.5708, 0.4451, 0.586, 0.4133, 0.6104, 0.6175, 0.5714, 0.602, 0.6104, 0.5787, 0.5703, 0.4451, 0.586, 0.4846, 0.6171, 0.4381, 0.6291, 0.539, 0.5696, 0.5243, 0.617, 0.4922, 0.5858, 0.3837, 0.5959, 0.4133, 0.6104, 0.3982, 0.6405, 0.4381, 0.6291, 0.3982, 0.6405, 0.4133, 0.6104, 0.5243, 0.617, 0.5475, 0.6569, 0.5081, 0.6486, 0.5644, 0.6157, 0.586, 0.6408, 0.5475, 0.6569, 0.586, 0.6408, 0.6177, 0.6638, 0.5883, 0.6781, 0.4295, 0.6645, 0.4185, 0.6909, 0.3982, 0.6405, 0.5081, 0.6486, 0.5229, 0.686, 0.4935, 0.6839, 0.4692, 0.6568, 0.4185, 0.6909, 0.4295, 0.6645, 0.4935, 0.6839, 0.4592, 0.6943, 0.4692, 0.6568, 0.5475, 0.6569, 0.5883, 0.6781, 0.5611, 0.7016, 0.4185, 0.6909, 0.375, 0.7295, 0.3828, 0.6804, 0.4592, 0.6943, 0.4347, 0.7188, 0.4185, 0.6909, 0.4935, 0.6839, 0.501, 0.7188, 0.4592, 0.6943, 0.5229, 0.686, 0.5327, 0.7361, 0.501, 0.7188, 0.6298, 0.7214, 0.5857, 0.7325, 0.5883, 0.6781, 0.4347, 0.7188, 0.4158, 0.7401, 0.375, 0.7295, 0.501, 0.7188, 0.4555, 0.7344, 0.4347, 0.7188, 0.501, 0.7188, 0.5152, 0.7451, 0.4555, 0.7344, 0.501, 0.7188, 0.5327, 0.7361, 0.5152, 0.7451, 0.373, 0.4809, 0.4132, 0.4967, 0.3746, 0.5419, 0.4132, 0.4967, 0.4616, 0.5, 0.4302, 0.5315, 0.625, 0.5094, 0.5806, 0.5333, 0.5725, 0.4838, 0.6298, 0.7214, 0.5834, 0.7544, 0.5857, 0.7325, 0.5857, 0.7325, 0.5416, 0.7635, 0.5327, 0.7361, 0.5152, 0.7451, 0.483, 0.75, 0.4555, 0.7344, 0.4158, 0.7401, 0.3902, 0.7861, 0.375, 0.7295, 0.3982, 0.6405, 0.3828, 0.6804, 0.3665, 0.62, 0.3746, 0.5419, 0.4063, 0.5708, 0.3837, 0.5959, 0.4131, 0.2533, 0.41, 0.2937, 0.3791, 0.2754, 0.4131, 0.2533, 0.4456, 0.2969, 0.41, 0.2937, 0.4616, 0.25, 0.4909, 0.2768, 0.4456, 0.2969, 0.5725, 0.2662, 0.5387, 0.2968, 0.5152, 0.2578, 0.6171, 0.2418, 0.6087, 0.2996, 0.5725, 0.2662, 0.6087, 0.2996, 0.5781, 0.3206, 0.5725, 0.2662, 0.3791, 0.2754, 0.41, 0.2937, 0.3825, 0.3373, 0.5387, 0.2968, 0.4952, 0.3191, 0.4909, 0.2768, 0.5781, 0.3206, 0.5316, 0.3432, 0.5387, 0.2968, 0.6117, 0.3483, 0.5626, 0.3558, 0.5781, 0.3206, 0.3825, 0.3373, 0.4122, 0.375, 0.3825, 0.375, 0.4147, 0.3391, 0.4579, 0.375, 0.4122, 0.375, 0.4922, 0.3507, 0.5158, 0.375, 0.4579, 0.375, 0.5316, 0.3432, 0.5158, 0.375, 0.4922, 0.3507, 0.5626, 0.3558, 0.5158, 0.375, 0.5316, 0.3432, 0.6117, 0.3483, 0.5738, 0.375, 0.5626, 0.3558, 0.4122, 0.375, 0.3825, 0.4127, 0.3825, 0.375, 0.4579, 0.375, 0.4147, 0.4109, 0.4122, 0.375, 0.5158, 0.375, 0.4922, 0.3993, 0.4579, 0.375, 0.5158, 0.375, 0.5316, 0.4068, 0.4922, 0.3993, 0.5158, 0.375, 0.5626, 0.3942, 0.5316, 0.4068, 0.5738, 0.375, 0.6117, 0.4017, 0.5626, 0.3942, 0.5626, 0.3942, 0.6117, 0.4017, 0.5781, 0.4294, 0.5316, 0.4068, 0.5781, 0.4294, 0.5387, 0.4532, 0.41, 0.4563, 0.373, 0.4809, 0.3825, 0.4127, 0.4952, 0.4309, 0.5387, 0.4532, 0.4909, 0.4732, 0.5781, 0.4294, 0.6087, 0.4504, 0.5725, 0.4838, 0.41, 0.4563, 0.4132, 0.4967, 0.373, 0.4809, 0.4456, 0.4531, 0.4132, 0.4967, 0.41, 0.4563, 0.4909, 0.4732, 0.4616, 0.5, 0.4456, 0.4531, 0.5387, 0.4532, 0.5725, 0.4838, 0.5152, 0.4922, 0.6087, 0.4504, 0.625, 0.5094, 0.5725, 0.4838, 0.7222, 0.5213, 0.75, 0.5051, 0.75, 0.5373, 0.6336, 0.5158, 0.6802, 0.5316, 0.6563, 0.5708, 0.6802, 0.5316, 0.7222, 0.5213, 0.7102, 0.5602, 0.7778, 0.5213, 0.7898, 0.5602, 0.75, 0.5373, 0.7102, 0.5602, 0.75, 0.5373, 0.75, 0.5836, 0.8198, 0.5316, 0.8437, 0.5708, 0.7898, 0.5602, 0.7898, 0.5602, 0.7734, 0.586, 0.75, 0.5836, 0.6563, 0.5708, 0.7102, 0.5602, 0.6804, 0.6032, 0.7898, 0.5602, 0.8196, 0.6032, 0.7734, 0.586, 0.6345, 0.6124, 0.6563, 0.5708, 0.6804, 0.6032, 0.6804, 0.6032, 0.7266, 0.586, 0.7265, 0.6176, 0.7734, 0.586, 0.7735, 0.6176, 0.75, 0.5836, 0.6345, 0.6124, 0.6804, 0.6032, 0.6561, 0.6457, 0.7265, 0.6176, 0.75, 0.5836, 0.75, 0.6317, 0.8196, 0.6032, 0.8085, 0.6426, 0.7735, 0.6176, 0.8196, 0.6032, 0.8439, 0.6457, 0.8085, 0.6426, 0.6915, 0.6426, 0.7265, 0.6176, 0.7271, 0.6478, 0.7735, 0.6176, 0.7729, 0.6478, 0.75, 0.6317, 0.7271, 0.6478, 0.75, 0.6317, 0.75, 0.6651, 0.6915, 0.6426, 0.7271, 0.6478, 0.7147, 0.6854, 0.7729, 0.6478, 0.7853, 0.6854, 0.75, 0.6651, 0.6561, 0.6457, 0.6788, 0.7008, 0.6482, 0.6959, 0.6915, 0.6426, 0.7147, 0.6854, 0.6788, 0.7008, 0.7147, 0.6854, 0.75, 0.6651, 0.75, 0.6915, 0.8085, 0.6426, 0.8439, 0.6457, 0.8212, 0.7008, 0.7147, 0.6854, 0.704, 0.7109, 0.6788, 0.7008, 0.7853, 0.6854, 0.7934, 0.7092, 0.75, 0.6915, 0.6788, 0.7008, 0.6663, 0.723, 0.6298, 0.7214, 0.704, 0.7109, 0.75, 0.6915, 0.7528, 0.7277, 0.75, 0.6915, 0.7934, 0.7092, 0.7528, 0.7277, 0.7934, 0.7092, 0.8212, 0.7008, 0.8337, 0.7231, 0.8212, 0.7008, 0.8518, 0.6959, 0.8663, 0.7215, 0.704, 0.7109, 0.7131, 0.7497, 0.6875, 0.7492, 0.7934, 0.7092, 0.8337, 0.7231, 0.8125, 0.7492, 0.6336, 0.5158, 0.6814, 0.5, 0.6802, 0.5316, 0.6814, 0.5, 0.7254, 0.5, 0.7222, 0.5213, 0.7746, 0.5, 0.7778, 0.5213, 0.75, 0.5051, 0.8186, 0.5, 0.8198, 0.5316, 0.7778, 0.5213, 0.8655, 0.6124, 0.875, 0.6636, 0.8439, 0.6457, 0.8518, 0.6959, 0.875, 0.6636, 0.8663, 0.7215, 0.8337, 0.7231, 0.8663, 0.7215, 0.8743, 0.75, 0.8125, 0.7492, 0.8337, 0.7231, 0.8365, 0.75, 0.7656, 0.743, 0.7934, 0.7092, 0.7813, 0.75, 0.7528, 0.7277, 0.7656, 0.743, 0.7344, 0.75, 0.7347, 0.7241, 0.7344, 0.75, 0.7131, 0.7497, 0.6663, 0.723, 0.6635, 0.75, 0.5834, 0.7544, 0.6561, 0.6457, 0.6482, 0.6959, 0.6177, 0.6638, 0.6175, 0.5714, 0.6563, 0.5708, 0.6345, 0.6124, 0.6175, 0.5714, 0.6336, 0.5158, 0.6563, 0.5708, 0.4063, 0.7675, 0.4367, 0.7656, 0.4219, 0.7813, 0.4367, 0.7656, 0.4375, 0.7943, 0.4219, 0.7813, 0.4531, 0.7512, 0.4531, 0.7812, 0.4375, 0.7943, 0.5834, 0.7544, 0.5621, 0.795, 0.5391, 0.7891, 0.5834, 0.7544, 0.6125, 0.7875, 0.5621, 0.795, 0.3902, 0.7861, 0.4063, 0.7675, 0.4063, 0.8057, 0.4219, 0.7813, 0.4362, 0.8118, 0.4063, 0.8057, 0.4531, 0.7812, 0.4531, 0.8083, 0.4375, 0.7943, 0.4844, 0.7733, 0.4844, 0.8104, 0.4688, 0.7819, 0.4844, 0.7733, 0.5, 0.7602, 0.5037, 0.8075, 0.5, 0.7602, 0.5152, 0.7451, 0.5037, 0.8075, 0.5416, 0.7635, 0.5391, 0.7891, 0.5037, 0.8075, 0.4688, 0.7819, 0.4688, 0.8316, 0.4531, 0.8083, 0.5391, 0.7891, 0.531, 0.8409, 0.5037, 0.8075, 0.5621, 0.795, 0.567, 0.8268, 0.531, 0.8409, 0.6125, 0.7875, 0.567, 0.8268, 0.5621, 0.795, 0.6125, 0.7875, 0.6185, 0.8139, 0.567, 0.8268, 0.4063, 0.8057, 0.4362, 0.8118, 0.4219, 0.844, 0.4844, 0.8104, 0.4844, 0.8504, 0.4688, 0.8316, 0.4844, 0.8104, 0.5037, 0.8075, 0.501, 0.8501, 0.3889, 0.8434, 0.4063, 0.8057, 0.4063, 0.8529, 0.4531, 0.8083, 0.4531, 0.8473, 0.4375, 0.8383, 0.501, 0.8501, 0.5037, 0.8075, 0.531, 0.8409, 0.531, 0.8409, 0.567, 0.8268, 0.5825, 0.8584, 0.567, 0.8268, 0.6185, 0.8139, 0.6163, 0.8381, 0.4688, 0.8316, 0.4688, 0.8594, 0.4531, 0.8473, 0.567, 0.8268, 0.6163, 0.8381, 0.5825, 0.8584, 0.4063, 0.8529, 0.4063, 0.875, 0.3901, 0.875, 0.4219, 0.844, 0.4219, 0.875, 0.4063, 0.875, 0.4375, 0.8383, 0.4375, 0.875, 0.4219, 0.875, 0.4531, 0.8473, 0.4531, 0.875, 0.4375, 0.875, 0.4688, 0.8594, 0.4688, 0.875, 0.4531, 0.875, 0.4844, 0.8504, 0.4861, 0.875, 0.4688, 0.875, 0.501, 0.8501, 0.531, 0.8409, 0.5519, 0.875, 0.531, 0.8409, 0.5825, 0.8584, 0.5519, 0.875, 0.3901, 0.875, 0.4063, 0.875, 0.4063, 0.8971, 0.4063, 0.875, 0.4219, 0.875, 0.4219, 0.906, 0.4219, 0.875, 0.4375, 0.875, 0.4375, 0.9117, 0.4375, 0.875, 0.4531, 0.875, 0.4531, 0.9027, 0.4531, 0.875, 0.4688, 0.875, 0.4688, 0.8906, 0.4688, 0.875, 0.4861, 0.875, 0.4844, 0.8996, 0.5519, 0.875, 0.531, 0.9091, 0.501, 0.8999, 0.4531, 0.9027, 0.4688, 0.8906, 0.4688, 0.9184, 0.4063, 0.8971, 0.4063, 0.9443, 0.3889, 0.9066, 0.4375, 0.9117, 0.4531, 0.9027, 0.4531, 0.9417, 0.531, 0.9091, 0.5037, 0.9425, 0.501, 0.8999, 0.5757, 0.8927, 0.5668, 0.9233, 0.531, 0.9091, 0.4219, 0.906, 0.4362, 0.9382, 0.4063, 0.9443, 0.4688, 0.9184, 0.4844, 0.8996, 0.4844, 0.9396, 0.501, 0.8999, 0.5037, 0.9425, 0.4844, 0.9396, 0.4531, 0.9417, 0.4688, 0.9184, 0.4688, 0.9681, 0.5037, 0.9425, 0.531, 0.9091, 0.5391, 0.9609, 0.531, 0.9091, 0.5668, 0.9233, 0.5621, 0.955, 0.5621, 0.955, 0.5668, 0.9233, 0.6125, 0.9625, 0.5668, 0.9233, 0.6166, 0.9362, 0.6125, 0.9625, 0.4063, 0.9443, 0.4063, 0.9825, 0.3901, 0.9639, 0.4063, 0.9443, 0.4362, 0.9382, 0.4219, 0.9688, 0.4375, 0.9557, 0.4531, 0.9417, 0.4531, 0.9688, 0.4688, 0.9681, 0.4844, 0.9396, 0.4844, 0.9767, 0.5037, 0.9425, 0.5, 0.9898, 0.4844, 0.9767, 0.5037, 0.9425, 0.5156, 0.9964, 0.5, 0.9898, 0.5037, 0.9425, 0.5391, 0.9609, 0.5416, 0.9865, 0.4219, 0.9688, 0.4367, 0.9844, 0.4063, 0.9825, 0.4219, 0.9688, 0.4375, 0.9557, 0.4367, 0.9844, 0.4375, 0.9557, 0.4531, 0.9688, 0.4531, 0.9988, 0.5391, 0.9609, 0.5621, 0.955, 0.5832, 0.9955, 0.5621, 0.955, 0.6125, 0.9625, 0.5832, 0.9955, 0.3902, 0.7861, 0.4158, 0.7401, 0.4063, 0.7675, 0.4158, 0.7401, 0.4343, 0.75, 0.4367, 0.7656, 0.483, 0.75, 0.4688, 0.7819, 0.4531, 0.7512, 0.483, 0.75, 0.4844, 0.7733, 0.4688, 0.7819, 0.5327, 0.7361, 0.5416, 0.7635, 0.5152, 0.7451, 0.5988, 0.9062, 0.625, 0.9219, 0.6166, 0.9362, 0.5156, 0.9964, 0.5416, 0.9865, 0.5313, 1.0, 0.4688, 0.9681, 0.4844, 0.9767, 0.483, 1.0, 0.4531, 0.9988, 0.4688, 0.9681, 0.483, 1.0, 0.4367, 0.9844, 0.4343, 1.0, 0.4063, 1.0, 0.4063, 0.9825, 0.4063, 1.0, 0.3901, 0.9639, 0.3889, 0.9066, 0.3901, 0.9639, 0.375, 0.9296, 0.375, 0.8204, 0.3902, 0.7861, 0.3889, 0.8434, 0.4158, 0.009893, 0.4555, 0.01563, 0.4347, 0.03125, 0.5857, 0.01746, 0.5611, 0.04843, 0.5327, 0.01388, 0.3822, 0.01801, 0.4347, 0.03125, 0.4185, 0.05914, 0.4347, 0.03125, 0.501, 0.03125, 0.4592, 0.05568, 0.501, 0.03125, 0.5229, 0.06402, 0.4935, 0.06605, 0.5327, 0.01388, 0.5611, 0.04843, 0.5229, 0.06402, 0.5857, 0.01746, 0.5883, 0.07193, 0.5611, 0.04843, 0.6181, 0.02131, 0.6177, 0.08622, 0.5883, 0.07193, 0.4185, 0.05914, 0.4592, 0.05568, 0.4692, 0.0932, 0.5611, 0.04843, 0.5475, 0.09307, 0.5229, 0.06402, 0.3828, 0.06965, 0.4185, 0.05914, 0.3982, 0.1095, 0.4935, 0.06605, 0.5081, 0.1014, 0.4692, 0.0932, 0.5229, 0.06402, 0.5475, 0.09307, 0.5081, 0.1014, 0.5883, 0.07193, 0.586, 0.1092, 0.5475, 0.09307, 0.3982, 0.1095, 0.4295, 0.08549, 0.4381, 0.1209, 0.4295, 0.08549, 0.4692, 0.0932, 0.4381, 0.1209, 0.4381, 0.1209, 0.4692, 0.0932, 0.4846, 0.1329, 0.4692, 0.0932, 0.5081, 0.1014, 0.4846, 0.1329, 0.5081, 0.1014, 0.5243, 0.133, 0.4846, 0.1329, 0.5475, 0.09307, 0.5644, 0.1343, 0.5243, 0.133, 0.6177, 0.08622, 0.602, 0.1396, 0.586, 0.1092, 0.5644, 0.1343, 0.586, 0.1092, 0.602, 0.1396, 0.4133, 0.1396, 0.4063, 0.1792, 0.3837, 0.1541, 0.4381, 0.1209, 0.4451, 0.164, 0.4133, 0.1396, 0.4846, 0.1329, 0.4922, 0.1642, 0.4451, 0.164, 0.4846, 0.1329, 0.5243, 0.133, 0.4922, 0.1642, 0.5243, 0.133, 0.5644, 0.1343, 0.539, 0.1804, 0.539, 0.1804, 0.5644, 0.1343, 0.5787, 0.1797, 0.5644, 0.1343, 0.602, 0.1396, 0.5787, 0.1797, 0.4451, 0.164, 0.4638, 0.1946, 0.4063, 0.1792, 0.4922, 0.1642, 0.5076, 0.204, 0.4638, 0.1946, 0.539, 0.1804, 0.5787, 0.1797, 0.5806, 0.2167, 0.4063, 0.1792, 0.4302, 0.2185, 0.3787, 0.2037, 0.4638, 0.1946, 0.4855, 0.2273, 0.4302, 0.2185, 0.5076, 0.204, 0.539, 0.1804, 0.5401, 0.2367, 0.5806, 0.2167, 0.6175, 0.1786, 0.6171, 0.2418, 0.4343, 0.0, 0.4555, 0.01563, 0.4158, 0.009893, 0.4343, 0.0, 0.4531, 0.0, 0.4555, 0.01563, 0.4531, 0.0, 0.483, 0.0, 0.4555, 0.01563, 0.483, 0.0, 0.5, 0.0, 0.5151, 0.01069, 0.5579, 0.0, 0.5889, 0.0, 0.5857, 0.01746, 0.6177, 0.08622, 0.625, 0.1317, 0.602, 0.1396, 0.602, 0.1396, 0.625, 0.1317, 0.6175, 0.1786, 0.5401, 0.2367, 0.5806, 0.2167, 0.5725, 0.2662, 0.4855, 0.2273, 0.5401, 0.2367, 0.5152, 0.2578, 0.4855, 0.2273, 0.5152, 0.2578, 0.4909, 0.2768, 0.4855, 0.2273, 0.4909, 0.2768, 0.4616, 0.25, 0.375, 0.1229, 0.3982, 0.1095, 0.3837, 0.1541, 0.2222, 0.5213, 0.25, 0.5051, 0.25, 0.5512, 0.373, 0.4809, 0.3746, 0.5419, 0.3198, 0.5315, 0.1291, 0.5384, 0.1802, 0.5315, 0.1563, 0.5708, 0.1802, 0.5315, 0.2222, 0.5213, 0.2138, 0.5554, 0.2778, 0.5213, 0.2862, 0.5554, 0.25, 0.5512, 0.3198, 0.5315, 0.3437, 0.5708, 0.2862, 0.5554, 0.1563, 0.5708, 0.2138, 0.5554, 0.195, 0.6018, 0.2862, 0.5554, 0.2734, 0.5858, 0.25, 0.5512, 0.2862, 0.5554, 0.305, 0.6018, 0.2734, 0.5858, 0.2266, 0.5858, 0.25, 0.5512, 0.25, 0.6092, 0.3437, 0.5708, 0.3348, 0.6253, 0.305, 0.6018, 0.1335, 0.62, 0.1563, 0.5708, 0.1652, 0.6253, 0.195, 0.6018, 0.2266, 0.5858, 0.2261, 0.6328, 0.2734, 0.5858, 0.2739, 0.6328, 0.25, 0.6092, 0.195, 0.6018, 0.195, 0.6561, 0.1652, 0.6253, 0.25, 0.6092, 0.25, 0.6671, 0.2261, 0.6328, 0.2739, 0.6328, 0.305, 0.6018, 0.305, 0.6561, 0.3348, 0.6253, 0.3665, 0.62, 0.3461, 0.6794, 0.2261, 0.6328, 0.2163, 0.6906, 0.195, 0.6561, 0.25, 0.6671, 0.2739, 0.6328, 0.2837, 0.6906, 0.305, 0.6561, 0.3348, 0.6253, 0.3461, 0.6794, 0.195, 0.6561, 0.2163, 0.6906, 0.1539, 0.6794, 0.25, 0.6671, 0.25, 0.7196, 0.2163, 0.6906, 0.2837, 0.6906, 0.3461, 0.6794, 0.3188, 0.7185, 0.1539, 0.6794, 0.1812, 0.7185, 0.1358, 0.7339, 0.2163, 0.6906, 0.2137, 0.736, 0.1812, 0.7185, 0.25, 0.7196, 0.2837, 0.6906, 0.2863, 0.736, 0.1547, 0.504, 0.2129, 0.5, 0.1802, 0.5315, 0.2871, 0.5, 0.2778, 0.5213, 0.25, 0.5051, 0.2871, 0.5, 0.3198, 0.5315, 0.2778, 0.5213, 0.3746, 0.5419, 0.3837, 0.5959, 0.3437, 0.5708, 0.3665, 0.62, 0.3828, 0.6804, 0.3461, 0.6794, 0.3188, 0.7185, 0.3351, 0.75, 0.2863, 0.736, 0.2863, 0.736, 0.2731, 0.75, 0.25, 0.75, 0.2137, 0.736, 0.25, 0.7196, 0.25, 0.75, 0.1358, 0.7339, 0.1812, 0.7185, 0.1649, 0.75, 0.125, 0.6802, 0.1539, 0.6794, 0.1358, 0.7339, 0.125, 0.5876, 0.1563, 0.5708, 0.1335, 0.62, 0.3746, 0.5419, 0.4302, 0.5315, 0.4063, 0.5708, 0.4302, 0.5315, 0.4855, 0.5227, 0.4638, 0.5554, 0.5401, 0.5133, 0.539, 0.5696, 0.5076, 0.546, 0.6336, 0.5158, 0.6175, 0.5714, 0.5806, 0.5333, 0.5806, 0.5333, 0.5787, 0.5703, 0.539, 0.5696, 0.4063, 0.5708, 0.4638, 0.5554, 0.4451, 0.586, 0.4638, 0.5554, 0.5076, 0.546, 0.4922, 0.5858, 0.5787, 0.5703, 0.5644, 0.6157, 0.539, 0.5696, 0.5787, 0.5703, 0.602, 0.6104, 0.5644, 0.6157, 0.3837, 0.5959, 0.4063, 0.5708, 0.4133, 0.6104, 0.4133, 0.6104, 0.4451, 0.586, 0.4381, 0.6291, 0.4451, 0.586, 0.4922, 0.5858, 0.4846, 0.6171, 0.4922, 0.5858, 0.5243, 0.617, 0.4846, 0.6171, 0.539, 0.5696, 0.5644, 0.6157, 0.5243, 0.617, 0.602, 0.6104, 0.586, 0.6408, 0.5644, 0.6157, 0.4846, 0.6171, 0.4692, 0.6568, 0.4381, 0.6291, 0.4846, 0.6171, 0.5081, 0.6486, 0.4692, 0.6568, 0.4846, 0.6171, 0.5243, 0.617, 0.5081, 0.6486, 0.5243, 0.617, 0.5644, 0.6157, 0.5475, 0.6569, 0.586, 0.6408, 0.602, 0.6104, 0.6177, 0.6638, 0.4381, 0.6291, 0.4295, 0.6645, 0.3982, 0.6405, 0.4381, 0.6291, 0.4692, 0.6568, 0.4295, 0.6645, 0.3982, 0.6405, 0.4185, 0.6909, 0.3828, 0.6804, 0.4692, 0.6568, 0.5081, 0.6486, 0.4935, 0.6839, 0.5081, 0.6486, 0.5475, 0.6569, 0.5229, 0.686, 0.5475, 0.6569, 0.586, 0.6408, 0.5883, 0.6781, 0.4692, 0.6568, 0.4592, 0.6943, 0.4185, 0.6909, 0.5229, 0.686, 0.5475, 0.6569, 0.5611, 0.7016, 0.5883, 0.6781, 0.6177, 0.6638, 0.6298, 0.7214, 0.4185, 0.6909, 0.4347, 0.7188, 0.375, 0.7295, 0.4592, 0.6943, 0.501, 0.7188, 0.4347, 0.7188, 0.4935, 0.6839, 0.5229, 0.686, 0.501, 0.7188, 0.5229, 0.686, 0.5611, 0.7016, 0.5327, 0.7361, 0.5611, 0.7016, 0.5883, 0.6781, 0.5857, 0.7325, 0.4347, 0.7188, 0.4555, 0.7344, 0.4158, 0.7401, 0.5327, 0.7361, 0.5611, 0.7016, 0.5857, 0.7325, 0.4616, 0.5, 0.4909, 0.4732, 0.4855, 0.5227, 0.4909, 0.4732, 0.5152, 0.4922, 0.4855, 0.5227, 0.5152, 0.4922, 0.5401, 0.5133, 0.4855, 0.5227, 0.5725, 0.4838, 0.5806, 0.5333, 0.5401, 0.5133, 0.6175, 0.5714, 0.6345, 0.6124, 0.602, 0.6104, 0.602, 0.6104, 0.6345, 0.6124, 0.6177, 0.6638, 0.5857, 0.7325, 0.5834, 0.7544, 0.5416, 0.7635, 0.5152, 0.7451, 0.5, 0.7602, 0.483, 0.75, 0.4555, 0.7344, 0.483, 0.75, 0.4531, 0.7512, 0.4555, 0.7344, 0.4531, 0.7512, 0.4343, 0.75, 0.4158, 0.7401, 0.4555, 0.7344, 0.4343, 0.75, 0.3837, 0.5959, 0.3982, 0.6405, 0.3665, 0.62, 0.4131, 0.2533, 0.4616, 0.25, 0.4456, 0.2969, 0.5152, 0.2578, 0.5387, 0.2968, 0.4909, 0.2768, 0.5725, 0.2662, 0.5781, 0.3206, 0.5387, 0.2968, 0.41, 0.2937, 0.4456, 0.2969, 0.4147, 0.3391, 0.4456, 0.2969, 0.4909, 0.2768, 0.4952, 0.3191, 0.3825, 0.3373, 0.41, 0.2937, 0.4147, 0.3391, 0.4147, 0.3391, 0.4456, 0.2969, 0.4524, 0.3428, 0.4456, 0.2969, 0.4952, 0.3191, 0.4524, 0.3428, 0.5387, 0.2968, 0.5316, 0.3432, 0.4952, 0.3191, 0.6087, 0.2996, 0.6117, 0.3483, 0.5781, 0.3206, 0.4524, 0.3428, 0.4952, 0.3191, 0.4922, 0.3507, 0.4952, 0.3191, 0.5316, 0.3432, 0.4922, 0.3507, 0.5781, 0.3206, 0.5626, 0.3558, 0.5316, 0.3432, 0.3825, 0.3373, 0.4147, 0.3391, 0.4122, 0.375, 0.4147, 0.3391, 0.4524, 0.3428, 0.4579, 0.375, 0.4524, 0.3428, 0.4922, 0.3507, 0.4579, 0.375, 0.5626, 0.3558, 0.5738, 0.375, 0.5158, 0.375, 0.6117, 0.3483, 0.6175, 0.375, 0.5738, 0.375, 0.4122, 0.375, 0.4147, 0.4109, 0.3825, 0.4127, 0.4579, 0.375, 0.4524, 0.4072, 0.4147, 0.4109, 0.4579, 0.375, 0.4922, 0.3993, 0.4524, 0.4072, 0.5158, 0.375, 0.5738, 0.375, 0.5626, 0.3942, 0.5738, 0.375, 0.6175, 0.375, 0.6117, 0.4017, 0.4922, 0.3993, 0.4952, 0.4309, 0.4524, 0.4072, 0.4922, 0.3993, 0.5316, 0.4068, 0.4952, 0.4309, 0.5316, 0.4068, 0.5626, 0.3942, 0.5781, 0.4294, 0.4147, 0.4109, 0.41, 0.4563, 0.3825, 0.4127, 0.4524, 0.4072, 0.4456, 0.4531, 0.4147, 0.4109, 0.4524, 0.4072, 0.4952, 0.4309, 0.4456, 0.4531, 0.4952, 0.4309, 0.5316, 0.4068, 0.5387, 0.4532, 0.5781, 0.4294, 0.6117, 0.4017, 0.6087, 0.4504, 0.4147, 0.4109, 0.4456, 0.4531, 0.41, 0.4563, 0.4952, 0.4309, 0.4909, 0.4732, 0.4456, 0.4531, 0.5387, 0.4532, 0.5781, 0.4294, 0.5725, 0.4838, 0.4456, 0.4531, 0.4616, 0.5, 0.4132, 0.4967, 0.4909, 0.4732, 0.5387, 0.4532, 0.5152, 0.4922, 0.5401, 0.2367, 0.5725, 0.2662, 0.5152, 0.2578, 0.5152, 0.4922, 0.5725, 0.4838, 0.5401, 0.5133])
me_cube.materials.append(mat_base)
me_cube.use_remesh_preserve_volume = False
me_cube.use_remesh_preserve_attributes = False
me_cube.use_mirror_x = True
me_cube.use_mirror_vertex_groups = False
me_cube.update()
me_cylinder = bpy.data.meshes.new('Cylinder')
me_cylinder.from_pydata([(0.716, -0.08869, 0.09286), (0.6831, -0.1341, 0.3365), (0.6754, -0.2205, 0.06282), (0.6425, -0.2659, 0.3065), (0.6094, -0.3413, 0.03143), (0.5766, -0.3867, 0.2751), (0.5207, -0.4464, -0.0001264), (0.4878, -0.4918, 0.2435), (0.4116, -0.5308, -0.03555), (0.3849, -0.5755, 0.2039), (0.2843, -0.5918, -0.07166), (0.2697, -0.6364, 0.1678), (0.1437, -0.6293, -0.09428), (0.1394, -0.6744, 0.1479), (0.0, -0.6424, -0.09903), (0.0, -0.6882, 0.1467), (-0.1437, -0.6293, -0.09428), (-0.1394, -0.6744, 0.1479), (-0.2843, -0.5918, -0.07166), (-0.2697, -0.6364, 0.1678), (-0.4116, -0.5308, -0.03555), (-0.3849, -0.5755, 0.2039), (-0.5207, -0.4464, -0.0001264), (-0.4878, -0.4918, 0.2435), (-0.6094, -0.3413, 0.03143), (-0.5766, -0.3867, 0.2751), (-0.6754, -0.2205, 0.06282), (-0.6425, -0.2659, 0.3065), (-0.716, -0.08869, 0.09286), (-0.6831, -0.1341, 0.3365), (-0.5737, -0.1546, 0.0614), (-0.5413, -0.2596, 0.03747), (-0.4888, -0.3558, 0.01245), (-0.4181, -0.4395, -0.01269), (-0.3305, -0.5066, -0.04233), (-0.2277, -0.5552, -0.07061), (-0.1152, -0.5854, -0.08689), (0.0, -0.5959, -0.09047), (0.1152, -0.5854, -0.08689), (0.2277, -0.5552, -0.07061), (0.3305, -0.5066, -0.04233), (0.4181, -0.4395, -0.01269), (0.4888, -0.3558, 0.01245), (0.5413, -0.2596, 0.03747), (0.5737, -0.1546, 0.0614), (-0.5207, -0.3096, -0.2808), (-0.4878, -0.292, -0.3666), (-0.4116, -0.3956, -0.3122), (-0.3849, -0.3351, -0.4433), (-0.2843, -0.4676, -0.3272), (-0.2697, -0.3853, -0.4835), (-0.1437, -0.5197, -0.336), (-0.1394, -0.4235, -0.5076), (0.0, -0.5449, -0.3415), (0.0, -0.4465, -0.5161), (0.1437, -0.5197, -0.336), (0.1394, -0.4235, -0.5076), (0.2843, -0.4676, -0.3272), (0.2697, -0.3853, -0.4835), (0.4116, -0.3956, -0.3122), (0.3849, -0.3351, -0.4433), (0.5207, -0.3096, -0.2808), (0.4878, -0.292, -0.3666), (0.4181, -0.3131, -0.2669), (0.3305, -0.3824, -0.2908), (0.2277, -0.441, -0.3031), (0.1152, -0.483, -0.3116), (0.0, -0.5038, -0.3162), (-0.1152, -0.483, -0.3116), (-0.2277, -0.441, -0.3031), (-0.3305, -0.3824, -0.2908), (-0.4181, -0.3131, -0.2669)], [], [(26, 28, 30, 31), (16, 18, 35, 36), (6, 8, 40, 41), (20, 22, 33, 34), (10, 12, 38, 39), (0, 2, 43, 44), (0, 1, 3, 2), (2, 3, 5, 4), (4, 5, 7, 6), (6, 7, 9, 8), (8, 9, 11, 10), (10, 11, 13, 12), (12, 13, 15, 14), (14, 15, 17, 16), (16, 17, 19, 18), (18, 19, 21, 20), (20, 21, 23, 22), (22, 23, 25, 24), (24, 25, 27, 26), (26, 27, 29, 28), (24, 26, 31, 32), (14, 16, 36, 37), (4, 6, 41, 42), (18, 20, 34, 35), (8, 10, 39, 40), (22, 24, 32, 33), (12, 14, 37, 38), (2, 4, 42, 43), (55, 57, 65, 66), (45, 47, 70, 71), (59, 61, 63, 64), (49, 51, 68, 69), (45, 46, 48, 47), (47, 48, 50, 49), (49, 50, 52, 51), (51, 52, 54, 53), (53, 54, 56, 55), (55, 56, 58, 57), (57, 58, 60, 59), (59, 60, 62, 61), (53, 55, 66, 67), (57, 59, 64, 65), (47, 49, 69, 70), (51, 53, 67, 68)])
me_cylinder.polygons.foreach_set('use_smooth', [True] * 44)
_uv = me_cylinder.uv_layers.new(name='UVMap')
_uv.uv.foreach_set('vector', [0.3125, 0.5, 0.2812, 0.5, 0.2812, 0.5, 0.3125, 0.5, 0.4688, 0.5, 0.4375, 0.5, 0.4375, 0.5, 0.4688, 0.5, 0.625, 0.5, 0.5938, 0.5, 0.5938, 0.5, 0.625, 0.5, 0.4062, 0.5, 0.375, 0.5, 0.375, 0.5, 0.4062, 0.5, 0.5625, 0.5, 0.5312, 0.5, 0.5312, 0.5, 0.5625, 0.5, 0.7188, 0.5, 0.6875, 0.5, 0.6875, 0.5, 0.7188, 0.5, 0.7188, 0.5, 0.7188, 1.0, 0.6875, 1.0, 0.6875, 0.5, 0.6875, 0.5, 0.6875, 1.0, 0.6562, 1.0, 0.6562, 0.5, 0.6562, 0.5, 0.6562, 1.0, 0.625, 1.0, 0.625, 0.5, 0.625, 0.5, 0.625, 1.0, 0.5938, 1.0, 0.5938, 0.5, 0.5938, 0.5, 0.5938, 1.0, 0.5625, 1.0, 0.5625, 0.5, 0.5625, 0.5, 0.5625, 1.0, 0.5312, 1.0, 0.5312, 0.5, 0.5312, 0.5, 0.5312, 1.0, 0.5, 1.0, 0.5, 0.5, 0.5, 0.5, 0.5, 1.0, 0.4688, 1.0, 0.4688, 0.5, 0.4688, 0.5, 0.4688, 1.0, 0.4375, 1.0, 0.4375, 0.5, 0.4375, 0.5, 0.4375, 1.0, 0.4062, 1.0, 0.4062, 0.5, 0.4062, 0.5, 0.4062, 1.0, 0.375, 1.0, 0.375, 0.5, 0.375, 0.5, 0.375, 1.0, 0.3438, 1.0, 0.3438, 0.5, 0.3438, 0.5, 0.3438, 1.0, 0.3125, 1.0, 0.3125, 0.5, 0.3125, 0.5, 0.3125, 1.0, 0.2812, 1.0, 0.2812, 0.5, 0.3438, 0.5, 0.3125, 0.5, 0.3125, 0.5, 0.3438, 0.5, 0.5, 0.5, 0.4688, 0.5, 0.4688, 0.5, 0.5, 0.5, 0.6562, 0.5, 0.625, 0.5, 0.625, 0.5, 0.6562, 0.5, 0.4375, 0.5, 0.4062, 0.5, 0.4062, 0.5, 0.4375, 0.5, 0.5938, 0.5, 0.5625, 0.5, 0.5625, 0.5, 0.5938, 0.5, 0.375, 0.5, 0.3438, 0.5, 0.3438, 0.5, 0.375, 0.5, 0.5312, 0.5, 0.5, 0.5, 0.5, 0.5, 0.5312, 0.5, 0.6875, 0.5, 0.6562, 0.5, 0.6562, 0.5, 0.6875, 0.5, 0.4688, 0.5, 0.4375, 0.5, 0.4375, 0.5, 0.4688, 0.5, 0.625, 0.5, 0.5938, 0.5, 0.5938, 0.5, 0.625, 0.5, 0.4062, 0.5, 0.375, 0.5, 0.375, 0.5, 0.4062, 0.5, 0.5625, 0.5, 0.5312, 0.5, 0.5312, 0.5, 0.5625, 0.5, 0.625, 0.5, 0.625, 1.0, 0.5938, 1.0, 0.5938, 0.5, 0.5938, 0.5, 0.5938, 1.0, 0.5625, 1.0, 0.5625, 0.5, 0.5625, 0.5, 0.5625, 1.0, 0.5312, 1.0, 0.5312, 0.5, 0.5312, 0.5, 0.5312, 1.0, 0.5, 1.0, 0.5, 0.5, 0.5, 0.5, 0.5, 1.0, 0.4688, 1.0, 0.4688, 0.5, 0.4688, 0.5, 0.4688, 1.0, 0.4375, 1.0, 0.4375, 0.5, 0.4375, 0.5, 0.4375, 1.0, 0.4062, 1.0, 0.4062, 0.5, 0.4062, 0.5, 0.4062, 1.0, 0.375, 1.0, 0.375, 0.5, 0.5, 0.5, 0.4688, 0.5, 0.4688, 0.5, 0.5, 0.5, 0.4375, 0.5, 0.4062, 0.5, 0.4062, 0.5, 0.4375, 0.5, 0.5938, 0.5, 0.5625, 0.5, 0.5625, 0.5, 0.5938, 0.5, 0.5312, 0.5, 0.5, 0.5, 0.5, 0.5, 0.5312, 0.5])
me_cylinder.materials.append(mat_teeth)
me_cylinder.use_remesh_fix_poles = True
me_cylinder.use_remesh_preserve_attributes = False
me_cylinder.use_mirror_x = True
me_cylinder.update()
me_sphere = bpy.data.meshes.new('Sphere')
me_sphere.from_pydata([(0.2747, -0.1403, 0.4238), (0.2747, -0.1285, 0.3212), (0.2747, -0.2211, 0.1411), (0.2747, -0.4139, 0.07913), (0.3135, -0.1973, 0.5175), (0.3463, -0.153, 0.4303), (0.3683, -0.1451, 0.3297), (0.376, -0.1748, 0.2311), (0.3683, -0.2376, 0.1496), (0.3463, -0.324, 0.09744), (0.3135, -0.4207, 0.08265), (0.3463, -0.2169, 0.5275), (0.407, -0.1891, 0.4488), (0.4476, -0.1922, 0.3539), (0.4618, -0.2258, 0.2573), (0.4476, -0.2847, 0.1738), (0.407, -0.36, 0.116), (0.3463, -0.4402, 0.09268), (0.3683, -0.2461, 0.5426), (0.4476, -0.2431, 0.4765), (0.5006, -0.2628, 0.3902), (0.5192, -0.3022, 0.2966), (0.5006, -0.3553, 0.21), (0.4476, -0.414, 0.1437), (0.3683, -0.4694, 0.1077), (0.376, -0.2806, 0.5603), (0.4618, -0.3068, 0.5092), (0.5192, -0.346, 0.4329), (0.5393, -0.3922, 0.3428), (0.5192, -0.4385, 0.2528), (0.4618, -0.4777, 0.1764), (0.376, -0.5039, 0.1254), (0.3683, -0.315, 0.578), (0.4476, -0.3704, 0.542), (0.5006, -0.4292, 0.4756), (0.5192, -0.4823, 0.3891), (0.5006, -0.5217, 0.2955), (0.4476, -0.5414, 0.2091), (0.3683, -0.5384, 0.1431), (0.3463, -0.3442, 0.593), (0.407, -0.4244, 0.5697), (0.4476, -0.4997, 0.5119), (0.4618, -0.5587, 0.4283), (0.4476, -0.5922, 0.3317), (0.407, -0.5954, 0.2368), (0.3463, -0.5676, 0.1581), (0.3135, -0.3638, 0.603), (0.3463, -0.4605, 0.5882), (0.3683, -0.5469, 0.5361), (0.376, -0.6097, 0.4545), (0.3683, -0.6394, 0.3559), (0.3463, -0.6315, 0.2554), (0.3135, -0.5871, 0.1681), (0.2747, -0.2714, 0.5782), (0.2747, -0.3706, 0.6065), (0.2747, -0.4732, 0.5947), (0.2747, -0.5634, 0.5446), (0.2747, -0.6276, 0.4637), (0.2747, -0.6559, 0.3644), (0.2747, -0.6441, 0.2619), (0.2747, -0.594, 0.1717), (0.236, -0.3638, 0.603), (0.2031, -0.4605, 0.5882), (0.1812, -0.5469, 0.5361), (0.1735, -0.6097, 0.4545), (0.1812, -0.6394, 0.3559), (0.2031, -0.6315, 0.2554), (0.236, -0.5871, 0.1681), (0.2031, -0.3442, 0.593), (0.1424, -0.4244, 0.5697), (0.1019, -0.4997, 0.5119), (0.08764, -0.5587, 0.4283), (0.1019, -0.5922, 0.3317), (0.1424, -0.5954, 0.2368), (0.2031, -0.5676, 0.1581), (0.2747, -0.5131, 0.1075), (0.1812, -0.315, 0.578), (0.1019, -0.3704, 0.542), (0.04889, -0.4292, 0.4756), (0.03029, -0.4823, 0.3891), (0.04889, -0.5217, 0.2955), (0.1019, -0.5414, 0.2091), (0.1812, -0.5384, 0.1431), (0.1735, -0.2806, 0.5603), (0.08764, -0.3068, 0.5092), (0.03029, -0.346, 0.4329), (0.01015, -0.3922, 0.3428), (0.03029, -0.4385, 0.2528), (0.08764, -0.4777, 0.1764), (0.1735, -0.5039, 0.1254), (0.1812, -0.2461, 0.5426), (0.1019, -0.2431, 0.4765), (0.04889, -0.2628, 0.3901), (0.03029, -0.3022, 0.2966), (0.04889, -0.3553, 0.21), (0.1019, -0.414, 0.1437), (0.1812, -0.4694, 0.1077), (0.2031, -0.2169, 0.5275), (0.1424, -0.1891, 0.4488), (0.1019, -0.1922, 0.3539), (0.08764, -0.2258, 0.2573), (0.1019, -0.2847, 0.1738), (0.1424, -0.36, 0.116), (0.2031, -0.4402, 0.09268), (0.236, -0.1973, 0.5175), (0.2031, -0.153, 0.4303), (0.1812, -0.1451, 0.3297), (0.1735, -0.1748, 0.2311), (0.1812, -0.2376, 0.1496), (0.2031, -0.324, 0.09744), (0.236, -0.4207, 0.08265), (0.2747, -0.1905, 0.514), (0.2747, -0.1569, 0.2219), (0.2747, -0.3113, 0.09093), (-0.2747, -0.1403, 0.4238), (-0.2747, -0.1285, 0.3212), (-0.2747, -0.2211, 0.1411), (-0.2747, -0.4139, 0.07913), (-0.3135, -0.1973, 0.5175), (-0.3463, -0.153, 0.4303), (-0.3683, -0.1451, 0.3297), (-0.376, -0.1748, 0.2311), (-0.3683, -0.2376, 0.1496), (-0.3463, -0.324, 0.09744), (-0.3135, -0.4207, 0.08265), (-0.3463, -0.2169, 0.5275), (-0.407, -0.1891, 0.4488), (-0.4476, -0.1922, 0.3539), (-0.4618, -0.2258, 0.2573), (-0.4476, -0.2847, 0.1738), (-0.407, -0.36, 0.116), (-0.3463, -0.4402, 0.09268), (-0.3683, -0.2461, 0.5426), (-0.4476, -0.2431, 0.4765), (-0.5006, -0.2628, 0.3902), (-0.5192, -0.3022, 0.2966), (-0.5006, -0.3553, 0.21), (-0.4476, -0.414, 0.1437), (-0.3683, -0.4694, 0.1077), (-0.376, -0.2806, 0.5603), (-0.4618, -0.3068, 0.5092), (-0.5192, -0.346, 0.4329), (-0.5393, -0.3922, 0.3428), (-0.5192, -0.4385, 0.2528), (-0.4618, -0.4777, 0.1764), (-0.376, -0.5039, 0.1254), (-0.3683, -0.315, 0.578), (-0.4476, -0.3704, 0.542), (-0.5006, -0.4292, 0.4756), (-0.5192, -0.4823, 0.3891), (-0.5006, -0.5217, 0.2955), (-0.4476, -0.5414, 0.2091), (-0.3683, -0.5384, 0.1431), (-0.3463, -0.3442, 0.593), (-0.407, -0.4244, 0.5697), (-0.4476, -0.4997, 0.5119), (-0.4618, -0.5587, 0.4283), (-0.4476, -0.5922, 0.3317), (-0.407, -0.5954, 0.2368), (-0.3463, -0.5676, 0.1581), (-0.3135, -0.3638, 0.603), (-0.3463, -0.4605, 0.5882), (-0.3683, -0.5469, 0.5361), (-0.376, -0.6097, 0.4545), (-0.3683, -0.6394, 0.3559), (-0.3463, -0.6315, 0.2554), (-0.3135, -0.5871, 0.1681), (-0.2747, -0.2714, 0.5782), (-0.2747, -0.3706, 0.6065), (-0.2747, -0.4732, 0.5947), (-0.2747, -0.5634, 0.5446), (-0.2747, -0.6276, 0.4637), (-0.2747, -0.6559, 0.3644), (-0.2747, -0.6441, 0.2619), (-0.2747, -0.594, 0.1717), (-0.236, -0.3638, 0.603), (-0.2031, -0.4605, 0.5882), (-0.1812, -0.5469, 0.5361), (-0.1735, -0.6097, 0.4545), (-0.1812, -0.6394, 0.3559), (-0.2031, -0.6315, 0.2554), (-0.236, -0.5871, 0.1681), (-0.2031, -0.3442, 0.593), (-0.1424, -0.4244, 0.5697), (-0.1019, -0.4997, 0.5119), (-0.08764, -0.5587, 0.4283), (-0.1019, -0.5922, 0.3317), (-0.1424, -0.5954, 0.2368), (-0.2031, -0.5676, 0.1581), (-0.2747, -0.5131, 0.1075), (-0.1812, -0.315, 0.578), (-0.1019, -0.3704, 0.542), (-0.04889, -0.4292, 0.4756), (-0.03029, -0.4823, 0.3891), (-0.04889, -0.5217, 0.2955), (-0.1019, -0.5414, 0.2091), (-0.1812, -0.5384, 0.1431), (-0.1735, -0.2806, 0.5603), (-0.08764, -0.3068, 0.5092), (-0.03029, -0.346, 0.4329), (-0.01015, -0.3922, 0.3428), (-0.03029, -0.4385, 0.2528), (-0.08764, -0.4777, 0.1764), (-0.1735, -0.5039, 0.1254), (-0.1812, -0.2461, 0.5426), (-0.1019, -0.2431, 0.4765), (-0.04889, -0.2628, 0.3901), (-0.03029, -0.3022, 0.2966), (-0.04889, -0.3553, 0.21), (-0.1019, -0.414, 0.1437), (-0.1812, -0.4694, 0.1077), (-0.2031, -0.2169, 0.5275), (-0.1424, -0.1891, 0.4488), (-0.1019, -0.1922, 0.3539), (-0.08764, -0.2258, 0.2573), (-0.1019, -0.2847, 0.1738), (-0.1424, -0.36, 0.116), (-0.2031, -0.4402, 0.09268), (-0.236, -0.1973, 0.5175), (-0.2031, -0.153, 0.4303), (-0.1812, -0.1451, 0.3297), (-0.1735, -0.1748, 0.2311), (-0.1812, -0.2376, 0.1496), (-0.2031, -0.324, 0.09744), (-0.236, -0.4207, 0.08265), (-0.2747, -0.1905, 0.514), (-0.2747, -0.1569, 0.2219), (-0.2747, -0.3113, 0.09093)], [], [(0, 111, 4, 5), (3, 113, 9, 10), (2, 112, 7, 8), (1, 0, 5, 6), (111, 53, 4), (75, 3, 10), (113, 2, 8, 9), (112, 1, 6, 7), (8, 7, 14, 15), (6, 5, 12, 13), (4, 53, 11), (75, 10, 17), (9, 8, 15, 16), (7, 6, 13, 14), (5, 4, 11, 12), (10, 9, 16, 17), (75, 17, 24), (16, 15, 22, 23), (14, 13, 20, 21), (12, 11, 18, 19), (17, 16, 23, 24), (15, 14, 21, 22), (13, 12, 19, 20), (11, 53, 18), (21, 20, 27, 28), (19, 18, 25, 26), (24, 23, 30, 31), (22, 21, 28, 29), (20, 19, 26, 27), (18, 53, 25), (75, 24, 31), (23, 22, 29, 30), (31, 30, 37, 38), (29, 28, 35, 36), (27, 26, 33, 34), (25, 53, 32), (75, 31, 38), (30, 29, 36, 37), (28, 27, 34, 35), (26, 25, 32, 33), (34, 33, 40, 41), (32, 53, 39), (75, 38, 45), (37, 36, 43, 44), (35, 34, 41, 42), (33, 32, 39, 40), (38, 37, 44, 45), (36, 35, 42, 43), (75, 45, 52), (44, 43, 50, 51), (42, 41, 48, 49), (40, 39, 46, 47), (45, 44, 51, 52), (43, 42, 49, 50), (41, 40, 47, 48), (39, 53, 46), (47, 46, 54, 55), (52, 51, 59, 60), (50, 49, 57, 58), (48, 47, 55, 56), (46, 53, 54), (75, 52, 60), (51, 50, 58, 59), (49, 48, 56, 57), (60, 59, 66, 67), (58, 57, 64, 65), (56, 55, 62, 63), (54, 53, 61), (75, 60, 67), (59, 58, 65, 66), (57, 56, 63, 64), (55, 54, 61, 62), (61, 53, 68), (75, 67, 74), (66, 65, 72, 73), (64, 63, 70, 71), (62, 61, 68, 69), (67, 66, 73, 74), (65, 64, 71, 72), (63, 62, 69, 70), (73, 72, 80, 81), (71, 70, 78, 79), (69, 68, 76, 77), (74, 73, 81, 82), (72, 71, 79, 80), (70, 69, 77, 78), (68, 53, 76), (75, 74, 82), (82, 81, 88, 89), (80, 79, 86, 87), (78, 77, 84, 85), (76, 53, 83), (75, 82, 89), (81, 80, 87, 88), (79, 78, 85, 86), (77, 76, 83, 84), (87, 86, 93, 94), (85, 84, 91, 92), (83, 53, 90), (75, 89, 96), (88, 87, 94, 95), (86, 85, 92, 93), (84, 83, 90, 91), (89, 88, 95, 96), (75, 96, 103), (95, 94, 101, 102), (93, 92, 99, 100), (91, 90, 97, 98), (96, 95, 102, 103), (94, 93, 100, 101), (92, 91, 98, 99), (90, 53, 97), (100, 99, 106, 107), (98, 97, 104, 105), (103, 102, 109, 110), (101, 100, 107, 108), (99, 98, 105, 106), (97, 53, 104), (75, 103, 110), (102, 101, 108, 109), (110, 109, 113, 3), (108, 107, 112, 2), (106, 105, 0, 1), (104, 53, 111), (75, 110, 3), (109, 108, 2, 113), (107, 106, 1, 112), (105, 104, 111, 0), (114, 119, 118, 225), (117, 124, 123, 227), (116, 122, 121, 226), (115, 120, 119, 114), (225, 118, 167), (189, 124, 117), (227, 123, 122, 116), (226, 121, 120, 115), (122, 129, 128, 121), (120, 127, 126, 119), (118, 125, 167), (189, 131, 124), (123, 130, 129, 122), (121, 128, 127, 120), (119, 126, 125, 118), (124, 131, 130, 123), (189, 138, 131), (130, 137, 136, 129), (128, 135, 134, 127), (126, 133, 132, 125), (131, 138, 137, 130), (129, 136, 135, 128), (127, 134, 133, 126), (125, 132, 167), (135, 142, 141, 134), (133, 140, 139, 132), (138, 145, 144, 137), (136, 143, 142, 135), (134, 141, 140, 133), (132, 139, 167), (189, 145, 138), (137, 144, 143, 136), (145, 152, 151, 144), (143, 150, 149, 142), (141, 148, 147, 140), (139, 146, 167), (189, 152, 145), (144, 151, 150, 143), (142, 149, 148, 141), (140, 147, 146, 139), (148, 155, 154, 147), (146, 153, 167), (189, 159, 152), (151, 158, 157, 150), (149, 156, 155, 148), (147, 154, 153, 146), (152, 159, 158, 151), (150, 157, 156, 149), (189, 166, 159), (158, 165, 164, 157), (156, 163, 162, 155), (154, 161, 160, 153), (159, 166, 165, 158), (157, 164, 163, 156), (155, 162, 161, 154), (153, 160, 167), (161, 169, 168, 160), (166, 174, 173, 165), (164, 172, 171, 163), (162, 170, 169, 161), (160, 168, 167), (189, 174, 166), (165, 173, 172, 164), (163, 171, 170, 162), (174, 181, 180, 173), (172, 179, 178, 171), (170, 177, 176, 169), (168, 175, 167), (189, 181, 174), (173, 180, 179, 172), (171, 178, 177, 170), (169, 176, 175, 168), (175, 182, 167), (189, 188, 181), (180, 187, 186, 179), (178, 185, 184, 177), (176, 183, 182, 175), (181, 188, 187, 180), (179, 186, 185, 178), (177, 184, 183, 176), (187, 195, 194, 186), (185, 193, 192, 184), (183, 191, 190, 182), (188, 196, 195, 187), (186, 194, 193, 185), (184, 192, 191, 183), (182, 190, 167), (189, 196, 188), (196, 203, 202, 195), (194, 201, 200, 193), (192, 199, 198, 191), (190, 197, 167), (189, 203, 196), (195, 202, 201, 194), (193, 200, 199, 192), (191, 198, 197, 190), (201, 208, 207, 200), (199, 206, 205, 198), (197, 204, 167), (189, 210, 203), (202, 209, 208, 201), (200, 207, 206, 199), (198, 205, 204, 197), (203, 210, 209, 202), (189, 217, 210), (209, 216, 215, 208), (207, 214, 213, 206), (205, 212, 211, 204), (210, 217, 216, 209), (208, 215, 214, 207), (206, 213, 212, 205), (204, 211, 167), (214, 221, 220, 213), (212, 219, 218, 211), (217, 224, 223, 216), (215, 222, 221, 214), (213, 220, 219, 212), (211, 218, 167), (189, 224, 217), (216, 223, 222, 215), (224, 117, 227, 223), (222, 116, 226, 221), (220, 115, 114, 219), (218, 225, 167), (189, 117, 224), (223, 227, 116, 222), (221, 226, 115, 220), (219, 114, 225, 218)])
me_sphere.polygons.foreach_set('use_smooth', [True] * 256)
_uv = me_sphere.uv_layers.new(name='UVMap')
_uv.uv.foreach_set('vector', [0.75, 0.75, 0.75, 0.875, 0.6875, 0.875, 0.6875, 0.75, 0.75, 0.125, 0.75, 0.25, 0.6875, 0.25, 0.6875, 0.125, 0.75, 0.375, 0.75, 0.5, 0.6875, 0.5, 0.6875, 0.375, 0.75, 0.625, 0.75, 0.75, 0.6875, 0.75, 0.6875, 0.625, 0.75, 0.875, 0.7187, 1.0, 0.6875, 0.875, 0.7188, 0.0, 0.75, 0.125, 0.6875, 0.125, 0.75, 0.25, 0.75, 0.375, 0.6875, 0.375, 0.6875, 0.25, 0.75, 0.5, 0.75, 0.625, 0.6875, 0.625, 0.6875, 0.5, 0.6875, 0.375, 0.6875, 0.5, 0.625, 0.5, 0.625, 0.375, 0.6875, 0.625, 0.6875, 0.75, 0.625, 0.75, 0.625, 0.625, 0.6875, 0.875, 0.6562, 1.0, 0.625, 0.875, 0.6562, 0.0, 0.6875, 0.125, 0.625, 0.125, 0.6875, 0.25, 0.6875, 0.375, 0.625, 0.375, 0.625, 0.25, 0.6875, 0.5, 0.6875, 0.625, 0.625, 0.625, 0.625, 0.5, 0.6875, 0.75, 0.6875, 0.875, 0.625, 0.875, 0.625, 0.75, 0.6875, 0.125, 0.6875, 0.25, 0.625, 0.25, 0.625, 0.125, 0.5937, 0.0, 0.625, 0.125, 0.5625, 0.125, 0.625, 0.25, 0.625, 0.375, 0.5625, 0.375, 0.5625, 0.25, 0.625, 0.5, 0.625, 0.625, 0.5625, 0.625, 0.5625, 0.5, 0.625, 0.75, 0.625, 0.875, 0.5625, 0.875, 0.5625, 0.75, 0.625, 0.125, 0.625, 0.25, 0.5625, 0.25, 0.5625, 0.125, 0.625, 0.375, 0.625, 0.5, 0.5625, 0.5, 0.5625, 0.375, 0.625, 0.625, 0.625, 0.75, 0.5625, 0.75, 0.5625, 0.625, 0.625, 0.875, 0.5937, 1.0, 0.5625, 0.875, 0.5625, 0.5, 0.5625, 0.625, 0.5, 0.625, 0.5, 0.5, 0.5625, 0.75, 0.5625, 0.875, 0.5, 0.875, 0.5, 0.75, 0.5625, 0.125, 0.5625, 0.25, 0.5, 0.25, 0.5, 0.125, 0.5625, 0.375, 0.5625, 0.5, 0.5, 0.5, 0.5, 0.375, 0.5625, 0.625, 0.5625, 0.75, 0.5, 0.75, 0.5, 0.625, 0.5625, 0.875, 0.5312, 1.0, 0.5, 0.875, 0.5312, 0.0, 0.5625, 0.125, 0.5, 0.125, 0.5625, 0.25, 0.5625, 0.375, 0.5, 0.375, 0.5, 0.25, 0.5, 0.125, 0.5, 0.25, 0.4375, 0.25, 0.4375, 0.125, 0.5, 0.375, 0.5, 0.5, 0.4375, 0.5, 0.4375, 0.375, 0.5, 0.625, 0.5, 0.75, 0.4375, 0.75, 0.4375, 0.625, 0.5, 0.875, 0.4687, 1.0, 0.4375, 0.875, 0.4687, 0.0, 0.5, 0.125, 0.4375, 0.125, 0.5, 0.25, 0.5, 0.375, 0.4375, 0.375, 0.4375, 0.25, 0.5, 0.5, 0.5, 0.625, 0.4375, 0.625, 0.4375, 0.5, 0.5, 0.75, 0.5, 0.875, 0.4375, 0.875, 0.4375, 0.75, 0.4375, 0.625, 0.4375, 0.75, 0.375, 0.75, 0.375, 0.625, 0.4375, 0.875, 0.4062, 1.0, 0.375, 0.875, 0.4062, 0.0, 0.4375, 0.125, 0.375, 0.125, 0.4375, 0.25, 0.4375, 0.375, 0.375, 0.375, 0.375, 0.25, 0.4375, 0.5, 0.4375, 0.625, 0.375, 0.625, 0.375, 0.5, 0.4375, 0.75, 0.4375, 0.875, 0.375, 0.875, 0.375, 0.75, 0.4375, 0.125, 0.4375, 0.25, 0.375, 0.25, 0.375, 0.125, 0.4375, 0.375, 0.4375, 0.5, 0.375, 0.5, 0.375, 0.375, 0.3437, 0.0, 0.375, 0.125, 0.3125, 0.125, 0.375, 0.25, 0.375, 0.375, 0.3125, 0.375, 0.3125, 0.25, 0.375, 0.5, 0.375, 0.625, 0.3125, 0.625, 0.3125, 0.5, 0.375, 0.75, 0.375, 0.875, 0.3125, 0.875, 0.3125, 0.75, 0.375, 0.125, 0.375, 0.25, 0.3125, 0.25, 0.3125, 0.125, 0.375, 0.375, 0.375, 0.5, 0.3125, 0.5, 0.3125, 0.375, 0.375, 0.625, 0.375, 0.75, 0.3125, 0.75, 0.3125, 0.625, 0.375, 0.875, 0.3437, 1.0, 0.3125, 0.875, 0.3125, 0.75, 0.3125, 0.875, 0.25, 0.875, 0.25, 0.75, 0.3125, 0.125, 0.3125, 0.25, 0.25, 0.25, 0.25, 0.125, 0.3125, 0.375, 0.3125, 0.5, 0.25, 0.5, 0.25, 0.375, 0.3125, 0.625, 0.3125, 0.75, 0.25, 0.75, 0.25, 0.625, 0.3125, 0.875, 0.2812, 1.0, 0.25, 0.875, 0.2812, 0.0, 0.3125, 0.125, 0.25, 0.125, 0.3125, 0.25, 0.3125, 0.375, 0.25, 0.375, 0.25, 0.25, 0.3125, 0.5, 0.3125, 0.625, 0.25, 0.625, 0.25, 0.5, 0.25, 0.125, 0.25, 0.25, 0.1875, 0.25, 0.1875, 0.125, 0.25, 0.375, 0.25, 0.5, 0.1875, 0.5, 0.1875, 0.375, 0.25, 0.625, 0.25, 0.75, 0.1875, 0.75, 0.1875, 0.625, 0.25, 0.875, 0.2188, 1.0, 0.1875, 0.875, 0.2188, 0.0, 0.25, 0.125, 0.1875, 0.125, 0.25, 0.25, 0.25, 0.375, 0.1875, 0.375, 0.1875, 0.25, 0.25, 0.5, 0.25, 0.625, 0.1875, 0.625, 0.1875, 0.5, 0.25, 0.75, 0.25, 0.875, 0.1875, 0.875, 0.1875, 0.75, 0.1875, 0.875, 0.1563, 1.0, 0.125, 0.875, 0.1562, 0.0, 0.1875, 0.125, 0.125, 0.125, 0.1875, 0.25, 0.1875, 0.375, 0.125, 0.375, 0.125, 0.25, 0.1875, 0.5, 0.1875, 0.625, 0.125, 0.625, 0.125, 0.5, 0.1875, 0.75, 0.1875, 0.875, 0.125, 0.875, 0.125, 0.75, 0.1875, 0.125, 0.1875, 0.25, 0.125, 0.25, 0.125, 0.125, 0.1875, 0.375, 0.1875, 0.5, 0.125, 0.5, 0.125, 0.375, 0.1875, 0.625, 0.1875, 0.75, 0.125, 0.75, 0.125, 0.625, 0.125, 0.25, 0.125, 0.375, 0.0625, 0.375, 0.0625, 0.25, 0.125, 0.5, 0.125, 0.625, 0.0625, 0.625, 0.0625, 0.5, 0.125, 0.75, 0.125, 0.875, 0.0625, 0.875, 0.0625, 0.75, 0.125, 0.125, 0.125, 0.25, 0.0625, 0.25, 0.0625, 0.125, 0.125, 0.375, 0.125, 0.5, 0.0625, 0.5, 0.0625, 0.375, 0.125, 0.625, 0.125, 0.75, 0.0625, 0.75, 0.0625, 0.625, 0.125, 0.875, 0.09375, 1.0, 0.0625, 0.875, 0.09375, 0.0, 0.125, 0.125, 0.0625, 0.125, 0.0625, 0.125, 0.0625, 0.25, 0.0, 0.25, 0.0, 0.125, 0.0625, 0.375, 0.0625, 0.5, 0.0, 0.5, 0.0, 0.375, 0.0625, 0.625, 0.0625, 0.75, 0.0, 0.75, 0.0, 0.625, 0.0625, 0.875, 0.03125, 1.0, 0.0, 0.875, 0.03125, 0.0, 0.0625, 0.125, 0.0, 0.125, 0.0625, 0.25, 0.0625, 0.375, 0.0, 0.375, 0.0, 0.25, 0.0625, 0.5, 0.0625, 0.625, 0.0, 0.625, 0.0, 0.5, 0.0625, 0.75, 0.0625, 0.875, 0.0, 0.875, 0.0, 0.75, 1.0, 0.375, 1.0, 0.5, 0.9375, 0.5, 0.9375, 0.375, 1.0, 0.625, 1.0, 0.75, 0.9375, 0.75, 0.9375, 0.625, 1.0, 0.875, 0.9688, 1.0, 0.9375, 0.875, 0.9688, 0.0, 1.0, 0.125, 0.9375, 0.125, 1.0, 0.25, 1.0, 0.375, 0.9375, 0.375, 0.9375, 0.25, 1.0, 0.5, 1.0, 0.625, 0.9375, 0.625, 0.9375, 0.5, 1.0, 0.75, 1.0, 0.875, 0.9375, 0.875, 0.9375, 0.75, 1.0, 0.125, 1.0, 0.25, 0.9375, 0.25, 0.9375, 0.125, 0.9062, 0.0, 0.9375, 0.125, 0.875, 0.125, 0.9375, 0.25, 0.9375, 0.375, 0.875, 0.375, 0.875, 0.25, 0.9375, 0.5, 0.9375, 0.625, 0.875, 0.625, 0.875, 0.5, 0.9375, 0.75, 0.9375, 0.875, 0.875, 0.875, 0.875, 0.75, 0.9375, 0.125, 0.9375, 0.25, 0.875, 0.25, 0.875, 0.125, 0.9375, 0.375, 0.9375, 0.5, 0.875, 0.5, 0.875, 0.375, 0.9375, 0.625, 0.9375, 0.75, 0.875, 0.75, 0.875, 0.625, 0.9375, 0.875, 0.9062, 1.0, 0.875, 0.875, 0.875, 0.5, 0.875, 0.625, 0.8125, 0.625, 0.8125, 0.5, 0.875, 0.75, 0.875, 0.875, 0.8125, 0.875, 0.8125, 0.75, 0.875, 0.125, 0.875, 0.25, 0.8125, 0.25, 0.8125, 0.125, 0.875, 0.375, 0.875, 0.5, 0.8125, 0.5, 0.8125, 0.375, 0.875, 0.625, 0.875, 0.75, 0.8125, 0.75, 0.8125, 0.625, 0.875, 0.875, 0.8437, 1.0, 0.8125, 0.875, 0.8437, 0.0, 0.875, 0.125, 0.8125, 0.125, 0.875, 0.25, 0.875, 0.375, 0.8125, 0.375, 0.8125, 0.25, 0.8125, 0.125, 0.8125, 0.25, 0.75, 0.25, 0.75, 0.125, 0.8125, 0.375, 0.8125, 0.5, 0.75, 0.5, 0.75, 0.375, 0.8125, 0.625, 0.8125, 0.75, 0.75, 0.75, 0.75, 0.625, 0.8125, 0.875, 0.7812, 1.0, 0.75, 0.875, 0.7812, 0.0, 0.8125, 0.125, 0.75, 0.125, 0.8125, 0.25, 0.8125, 0.375, 0.75, 0.375, 0.75, 0.25, 0.8125, 0.5, 0.8125, 0.625, 0.75, 0.625, 0.75, 0.5, 0.8125, 0.75, 0.8125, 0.875, 0.75, 0.875, 0.75, 0.75, 0.75, 0.75, 0.6875, 0.75, 0.6875, 0.875, 0.75, 0.875, 0.75, 0.125, 0.6875, 0.125, 0.6875, 0.25, 0.75, 0.25, 0.75, 0.375, 0.6875, 0.375, 0.6875, 0.5, 0.75, 0.5, 0.75, 0.625, 0.6875, 0.625, 0.6875, 0.75, 0.75, 0.75, 0.75, 0.875, 0.6875, 0.875, 0.7187, 1.0, 0.7188, 0.0, 0.6875, 0.125, 0.75, 0.125, 0.75, 0.25, 0.6875, 0.25, 0.6875, 0.375, 0.75, 0.375, 0.75, 0.5, 0.6875, 0.5, 0.6875, 0.625, 0.75, 0.625, 0.6875, 0.375, 0.625, 0.375, 0.625, 0.5, 0.6875, 0.5, 0.6875, 0.625, 0.625, 0.625, 0.625, 0.75, 0.6875, 0.75, 0.6875, 0.875, 0.625, 0.875, 0.6562, 1.0, 0.6562, 0.0, 0.625, 0.125, 0.6875, 0.125, 0.6875, 0.25, 0.625, 0.25, 0.625, 0.375, 0.6875, 0.375, 0.6875, 0.5, 0.625, 0.5, 0.625, 0.625, 0.6875, 0.625, 0.6875, 0.75, 0.625, 0.75, 0.625, 0.875, 0.6875, 0.875, 0.6875, 0.125, 0.625, 0.125, 0.625, 0.25, 0.6875, 0.25, 0.5937, 0.0, 0.5625, 0.125, 0.625, 0.125, 0.625, 0.25, 0.5625, 0.25, 0.5625, 0.375, 0.625, 0.375, 0.625, 0.5, 0.5625, 0.5, 0.5625, 0.625, 0.625, 0.625, 0.625, 0.75, 0.5625, 0.75, 0.5625, 0.875, 0.625, 0.875, 0.625, 0.125, 0.5625, 0.125, 0.5625, 0.25, 0.625, 0.25, 0.625, 0.375, 0.5625, 0.375, 0.5625, 0.5, 0.625, 0.5, 0.625, 0.625, 0.5625, 0.625, 0.5625, 0.75, 0.625, 0.75, 0.625, 0.875, 0.5625, 0.875, 0.5937, 1.0, 0.5625, 0.5, 0.5, 0.5, 0.5, 0.625, 0.5625, 0.625, 0.5625, 0.75, 0.5, 0.75, 0.5, 0.875, 0.5625, 0.875, 0.5625, 0.125, 0.5, 0.125, 0.5, 0.25, 0.5625, 0.25, 0.5625, 0.375, 0.5, 0.375, 0.5, 0.5, 0.5625, 0.5, 0.5625, 0.625, 0.5, 0.625, 0.5, 0.75, 0.5625, 0.75, 0.5625, 0.875, 0.5, 0.875, 0.5312, 1.0, 0.5312, 0.0, 0.5, 0.125, 0.5625, 0.125, 0.5625, 0.25, 0.5, 0.25, 0.5, 0.375, 0.5625, 0.375, 0.5, 0.125, 0.4375, 0.125, 0.4375, 0.25, 0.5, 0.25, 0.5, 0.375, 0.4375, 0.375, 0.4375, 0.5, 0.5, 0.5, 0.5, 0.625, 0.4375, 0.625, 0.4375, 0.75, 0.5, 0.75, 0.5, 0.875, 0.4375, 0.875, 0.4687, 1.0, 0.4687, 0.0, 0.4375, 0.125, 0.5, 0.125, 0.5, 0.25, 0.4375, 0.25, 0.4375, 0.375, 0.5, 0.375, 0.5, 0.5, 0.4375, 0.5, 0.4375, 0.625, 0.5, 0.625, 0.5, 0.75, 0.4375, 0.75, 0.4375, 0.875, 0.5, 0.875, 0.4375, 0.625, 0.375, 0.625, 0.375, 0.75, 0.4375, 0.75, 0.4375, 0.875, 0.375, 0.875, 0.4062, 1.0, 0.4062, 0.0, 0.375, 0.125, 0.4375, 0.125, 0.4375, 0.25, 0.375, 0.25, 0.375, 0.375, 0.4375, 0.375, 0.4375, 0.5, 0.375, 0.5, 0.375, 0.625, 0.4375, 0.625, 0.4375, 0.75, 0.375, 0.75, 0.375, 0.875, 0.4375, 0.875, 0.4375, 0.125, 0.375, 0.125, 0.375, 0.25, 0.4375, 0.25, 0.4375, 0.375, 0.375, 0.375, 0.375, 0.5, 0.4375, 0.5, 0.3437, 0.0, 0.3125, 0.125, 0.375, 0.125, 0.375, 0.25, 0.3125, 0.25, 0.3125, 0.375, 0.375, 0.375, 0.375, 0.5, 0.3125, 0.5, 0.3125, 0.625, 0.375, 0.625, 0.375, 0.75, 0.3125, 0.75, 0.3125, 0.875, 0.375, 0.875, 0.375, 0.125, 0.3125, 0.125, 0.3125, 0.25, 0.375, 0.25, 0.375, 0.375, 0.3125, 0.375, 0.3125, 0.5, 0.375, 0.5, 0.375, 0.625, 0.3125, 0.625, 0.3125, 0.75, 0.375, 0.75, 0.375, 0.875, 0.3125, 0.875, 0.3437, 1.0, 0.3125, 0.75, 0.25, 0.75, 0.25, 0.875, 0.3125, 0.875, 0.3125, 0.125, 0.25, 0.125, 0.25, 0.25, 0.3125, 0.25, 0.3125, 0.375, 0.25, 0.375, 0.25, 0.5, 0.3125, 0.5, 0.3125, 0.625, 0.25, 0.625, 0.25, 0.75, 0.3125, 0.75, 0.3125, 0.875, 0.25, 0.875, 0.2812, 1.0, 0.2812, 0.0, 0.25, 0.125, 0.3125, 0.125, 0.3125, 0.25, 0.25, 0.25, 0.25, 0.375, 0.3125, 0.375, 0.3125, 0.5, 0.25, 0.5, 0.25, 0.625, 0.3125, 0.625, 0.25, 0.125, 0.1875, 0.125, 0.1875, 0.25, 0.25, 0.25, 0.25, 0.375, 0.1875, 0.375, 0.1875, 0.5, 0.25, 0.5, 0.25, 0.625, 0.1875, 0.625, 0.1875, 0.75, 0.25, 0.75, 0.25, 0.875, 0.1875, 0.875, 0.2188, 1.0, 0.2188, 0.0, 0.1875, 0.125, 0.25, 0.125, 0.25, 0.25, 0.1875, 0.25, 0.1875, 0.375, 0.25, 0.375, 0.25, 0.5, 0.1875, 0.5, 0.1875, 0.625, 0.25, 0.625, 0.25, 0.75, 0.1875, 0.75, 0.1875, 0.875, 0.25, 0.875, 0.1875, 0.875, 0.125, 0.875, 0.1563, 1.0, 0.1562, 0.0, 0.125, 0.125, 0.1875, 0.125, 0.1875, 0.25, 0.125, 0.25, 0.125, 0.375, 0.1875, 0.375, 0.1875, 0.5, 0.125, 0.5, 0.125, 0.625, 0.1875, 0.625, 0.1875, 0.75, 0.125, 0.75, 0.125, 0.875, 0.1875, 0.875, 0.1875, 0.125, 0.125, 0.125, 0.125, 0.25, 0.1875, 0.25, 0.1875, 0.375, 0.125, 0.375, 0.125, 0.5, 0.1875, 0.5, 0.1875, 0.625, 0.125, 0.625, 0.125, 0.75, 0.1875, 0.75, 0.125, 0.25, 0.0625, 0.25, 0.0625, 0.375, 0.125, 0.375, 0.125, 0.5, 0.0625, 0.5, 0.0625, 0.625, 0.125, 0.625, 0.125, 0.75, 0.0625, 0.75, 0.0625, 0.875, 0.125, 0.875, 0.125, 0.125, 0.0625, 0.125, 0.0625, 0.25, 0.125, 0.25, 0.125, 0.375, 0.0625, 0.375, 0.0625, 0.5, 0.125, 0.5, 0.125, 0.625, 0.0625, 0.625, 0.0625, 0.75, 0.125, 0.75, 0.125, 0.875, 0.0625, 0.875, 0.09375, 1.0, 0.09375, 0.0, 0.0625, 0.125, 0.125, 0.125, 0.0625, 0.125, 0.0, 0.125, 0.0, 0.25, 0.0625, 0.25, 0.0625, 0.375, 0.0, 0.375, 0.0, 0.5, 0.0625, 0.5, 0.0625, 0.625, 0.0, 0.625, 0.0, 0.75, 0.0625, 0.75, 0.0625, 0.875, 0.0, 0.875, 0.03125, 1.0, 0.03125, 0.0, 0.0, 0.125, 0.0625, 0.125, 0.0625, 0.25, 0.0, 0.25, 0.0, 0.375, 0.0625, 0.375, 0.0625, 0.5, 0.0, 0.5, 0.0, 0.625, 0.0625, 0.625, 0.0625, 0.75, 0.0, 0.75, 0.0, 0.875, 0.0625, 0.875, 1.0, 0.375, 0.9375, 0.375, 0.9375, 0.5, 1.0, 0.5, 1.0, 0.625, 0.9375, 0.625, 0.9375, 0.75, 1.0, 0.75, 1.0, 0.875, 0.9375, 0.875, 0.9688, 1.0, 0.9688, 0.0, 0.9375, 0.125, 1.0, 0.125, 1.0, 0.25, 0.9375, 0.25, 0.9375, 0.375, 1.0, 0.375, 1.0, 0.5, 0.9375, 0.5, 0.9375, 0.625, 1.0, 0.625, 1.0, 0.75, 0.9375, 0.75, 0.9375, 0.875, 1.0, 0.875, 1.0, 0.125, 0.9375, 0.125, 0.9375, 0.25, 1.0, 0.25, 0.9062, 0.0, 0.875, 0.125, 0.9375, 0.125, 0.9375, 0.25, 0.875, 0.25, 0.875, 0.375, 0.9375, 0.375, 0.9375, 0.5, 0.875, 0.5, 0.875, 0.625, 0.9375, 0.625, 0.9375, 0.75, 0.875, 0.75, 0.875, 0.875, 0.9375, 0.875, 0.9375, 0.125, 0.875, 0.125, 0.875, 0.25, 0.9375, 0.25, 0.9375, 0.375, 0.875, 0.375, 0.875, 0.5, 0.9375, 0.5, 0.9375, 0.625, 0.875, 0.625, 0.875, 0.75, 0.9375, 0.75, 0.9375, 0.875, 0.875, 0.875, 0.9062, 1.0, 0.875, 0.5, 0.8125, 0.5, 0.8125, 0.625, 0.875, 0.625, 0.875, 0.75, 0.8125, 0.75, 0.8125, 0.875, 0.875, 0.875, 0.875, 0.125, 0.8125, 0.125, 0.8125, 0.25, 0.875, 0.25, 0.875, 0.375, 0.8125, 0.375, 0.8125, 0.5, 0.875, 0.5, 0.875, 0.625, 0.8125, 0.625, 0.8125, 0.75, 0.875, 0.75, 0.875, 0.875, 0.8125, 0.875, 0.8437, 1.0, 0.8437, 0.0, 0.8125, 0.125, 0.875, 0.125, 0.875, 0.25, 0.8125, 0.25, 0.8125, 0.375, 0.875, 0.375, 0.8125, 0.125, 0.75, 0.125, 0.75, 0.25, 0.8125, 0.25, 0.8125, 0.375, 0.75, 0.375, 0.75, 0.5, 0.8125, 0.5, 0.8125, 0.625, 0.75, 0.625, 0.75, 0.75, 0.8125, 0.75, 0.8125, 0.875, 0.75, 0.875, 0.7812, 1.0, 0.7812, 0.0, 0.75, 0.125, 0.8125, 0.125, 0.8125, 0.25, 0.75, 0.25, 0.75, 0.375, 0.8125, 0.375, 0.8125, 0.5, 0.75, 0.5, 0.75, 0.625, 0.8125, 0.625, 0.8125, 0.75, 0.75, 0.75, 0.75, 0.875, 0.8125, 0.875])
me_sphere.materials.append(mat_eyes)
me_sphere.use_remesh_fix_poles = True
me_sphere.use_remesh_preserve_attributes = False
me_sphere.update()
me_plane_002 = bpy.data.meshes.new('Plane.002')
me_plane_002.from_pydata([(-0.09191, 0.03548, -0.2123), (-0.09191, 0.03548, -0.423), (-0.09191, -4.982, 0.01392), (-0.09191, -4.982, -0.423), (-0.09191, -3.334, -0.2123), (-0.09191, -3.334, -0.423), (-0.09191, -3.586, -0.423), (-0.09191, -3.586, -0.2123), (-0.09191, -4.202, -0.423), (-0.09191, -4.202, -0.2123), (-0.09191, -4.356, -0.423), (-0.09191, -4.356, -0.2123), (-0.09191, -3.828, -0.2123), (-0.09191, -3.828, -0.423), (-0.09191, -4.647, -0.423), (-0.09191, -4.647, 0.01392), (-0.09191, -3.334, 0.01009), (-0.09191, -3.586, 0.01009), (-0.09191, -4.202, -0.05125), (-0.09191, -4.356, -0.05125), (-0.09191, -3.586, -0.6683), (-0.09191, -3.828, -0.6683), (0.0919, -3.334, -0.2123), (0.0919, 0.03548, -0.2123), (0.0919, 0.03548, -0.423), (0.0919, -4.647, -0.423), (0.0919, -4.982, -0.423), (0.0919, -4.982, 0.01392), (0.0919, -3.586, -0.2123), (0.0919, -3.334, -0.423), (0.0919, -3.586, -0.423), (0.0919, -3.828, -0.2123), (0.0919, -3.828, -0.423), (0.0919, -4.202, -0.423), (0.0919, -4.356, -0.2123), (0.0919, -4.202, -0.2123), (0.0919, -4.356, -0.423), (0.0919, -4.647, 0.01392), (0.0919, -3.586, 0.01009), (0.0919, -3.334, 0.01009), (0.0919, -4.356, -0.05125), (0.0919, -4.202, -0.05125), (0.0919, -3.586, -0.6683), (0.0919, -3.828, -0.6683)], [], [(15, 14, 3, 2), (0, 1, 5, 4), (4, 5, 6, 7), (12, 13, 8, 9), (9, 8, 10, 11), (7, 6, 13, 12), (11, 10, 14, 15), (9, 11, 19, 18), (4, 7, 17, 16), (13, 6, 20, 21), (37, 27, 26, 25), (23, 22, 29, 24), (22, 28, 30, 29), (31, 35, 33, 32), (35, 34, 36, 33), (28, 31, 32, 30), (34, 37, 25, 36), (35, 41, 40, 34), (22, 39, 38, 28), (32, 43, 42, 30), (16, 39, 22, 4), (10, 36, 25, 14), (7, 28, 38, 17), (1, 24, 29, 5), (2, 27, 37, 15), (8, 33, 36, 10), (20, 42, 43, 21), (15, 37, 34, 11), (21, 43, 32, 13), (5, 29, 30, 6), (17, 38, 39, 16), (4, 22, 23, 0), (6, 30, 42, 20), (12, 31, 28, 7), (19, 40, 41, 18), (0, 23, 24, 1), (9, 35, 31, 12), (18, 41, 35, 9), (14, 25, 26, 3), (13, 32, 33, 8), (11, 34, 40, 19), (3, 26, 27, 2)])
_uv = me_plane_002.uv_layers.new(name='UVMap')
_uv.uv.foreach_set('vector', [0.1195, 0.8234, 0.04271, 0.8232, 0.04254, 0.8821, 0.1193, 0.8824, 0.08216, 0.000108, 0.04511, 0.0, 0.04338, 0.5923, 0.08043, 0.5924, 0.08043, 0.5924, 0.04338, 0.5923, 0.04325, 0.6367, 0.0803, 0.6368, 0.08017, 0.6793, 0.04313, 0.6792, 0.04294, 0.7449, 0.07998, 0.745, 0.07998, 0.745, 0.04294, 0.7449, 0.04286, 0.772, 0.0799, 0.7721, 0.0803, 0.6368, 0.04325, 0.6367, 0.04313, 0.6792, 0.08017, 0.6793, 0.0799, 0.7721, 0.04286, 0.772, 0.04271, 0.8232, 0.1195, 0.8234, 0.07998, 0.745, 0.0799, 0.7721, 0.1082, 0.7722, 0.1083, 0.7451, 0.08043, 0.5924, 0.0803, 0.6368, 0.1194, 0.6369, 0.1195, 0.5925, 0.04313, 0.6792, 0.04325, 0.6367, 0.0001241, 0.6366, 0.0, 0.6791, 0.239, 0.05894, 0.2389, 0.0, 0.1621, 0.0002241, 0.1622, 0.05916, 0.2017, 0.8822, 0.1999, 0.29, 0.1629, 0.2901, 0.1646, 0.8824, 0.1999, 0.29, 0.1998, 0.2455, 0.1628, 0.2456, 0.1629, 0.2901, 0.1997, 0.203, 0.1995, 0.1373, 0.1625, 0.1374, 0.1626, 0.2031, 0.1995, 0.1373, 0.1994, 0.1103, 0.1624, 0.1104, 0.1625, 0.1374, 0.1998, 0.2455, 0.1997, 0.203, 0.1626, 0.2031, 0.1628, 0.2456, 0.1994, 0.1103, 0.239, 0.05894, 0.1622, 0.05916, 0.1624, 0.1104, 0.1995, 0.1373, 0.2278, 0.1372, 0.2277, 0.1102, 0.1994, 0.1103, 0.1999, 0.29, 0.239, 0.2899, 0.2389, 0.2454, 0.1998, 0.2455, 0.1626, 0.2031, 0.1195, 0.2033, 0.1196, 0.2458, 0.1628, 0.2456, 0.6948, 0.2909, 0.7271, 0.2909, 0.7271, 0.2518, 0.6948, 0.2518, 0.9597, 0.6271, 0.992, 0.6271, 0.992, 0.5759, 0.9597, 0.5759, 0.6948, 0.2518, 0.6625, 0.2518, 0.6625, 0.2909, 0.6948, 0.2909, 0.8951, 0.9615, 0.9274, 0.9615, 0.9274, 0.3693, 0.8951, 0.3693, 0.9556, 0.1931, 0.9233, 0.1931, 0.9233, 0.252, 0.9556, 0.252, 0.9597, 0.6541, 0.992, 0.6541, 0.992, 0.6271, 0.9597, 0.6271, 0.6302, 0.2943, 0.6625, 0.2943, 0.6625, 0.2518, 0.6302, 0.2518, 0.9556, 0.252, 0.9233, 0.252, 0.9233, 0.3033, 0.9556, 0.3033, 0.5979, 0.2518, 0.5656, 0.2518, 0.5656, 0.2949, 0.5979, 0.2949, 0.8951, 0.3693, 0.9274, 0.3693, 0.9274, 0.3248, 0.8951, 0.3248, 0.5656, 0.2518, 0.5333, 0.2518, 0.5333, 0.2962, 0.5656, 0.2962, 0.9597, 0.3248, 0.9274, 0.3248, 0.9274, 0.9171, 0.9597, 0.9171, 0.5979, 0.2949, 0.6302, 0.2949, 0.6302, 0.2518, 0.5979, 0.2518, 0.5114, 0.9274, 0.479, 0.9274, 0.479, 0.9699, 0.5114, 0.9699, 0.5809, 0.8617, 0.5809, 0.894, 0.6079, 0.894, 0.6079, 0.8617, 0.5114, 0.8988, 0.5437, 0.8988, 0.5437, 0.8617, 0.5114, 0.8617, 0.5114, 0.8617, 0.479, 0.8617, 0.479, 0.9274, 0.5114, 0.9274, 0.6908, 0.3232, 0.6908, 0.2909, 0.6625, 0.2909, 0.6625, 0.3232, 0.9597, 0.5759, 0.992, 0.5759, 0.992, 0.5169, 0.9597, 0.5169, 0.9597, 0.7198, 0.992, 0.7198, 0.992, 0.6541, 0.9597, 0.6541, 0.6908, 0.2909, 0.6908, 0.3232, 0.7191, 0.3232, 0.7191, 0.2909, 0.8912, 0.2371, 0.8589, 0.2371, 0.8589, 0.3139, 0.8912, 0.3139])
me_plane_002.materials.append(mat_base)
me_plane_002.use_remesh_fix_poles = True
me_plane_002.use_remesh_preserve_attributes = False
me_plane_002.use_mirror_vertex_groups = False
me_plane_002.update()

# ---- objects
ob_cube = bpy.data.objects.new('Cube', me_cube)
ob_light = bpy.data.objects.new('Light', light_light)
ob_camera = bpy.data.objects.new('Camera', cam_camera)
ob_cylinder = bpy.data.objects.new('Cylinder', me_cylinder)
ob_sphere = bpy.data.objects.new('Sphere', me_sphere)
ob_plane_002 = bpy.data.objects.new('Plane.002', me_plane_002)

# ---- transforms, parenting, visibility, modifiers, constraints
ob_cube.location = (0.0, 0.0, 0.0)
ob_cube.lock_rotations_4d = False
ob_cube.empty_display_type = 'ARROWS'
ob_cube.lineart.crease_threshold = 0.0
ob_cube.use_mesh_mirror_x = True
ob_light.location = (0.1888, -3.559, 3.078)
ob_light.rotation_euler = (0.6503, 0.05522, 1.866)
ob_light.lock_rotations_4d = False
ob_light.empty_display_type = 'ARROWS'
ob_light.color = (0.0, 0.0, 0.0, 0.0)
ob_light.lineart.crease_threshold = 0.0
ob_camera.location = (7.359, -6.926, 4.958)
ob_camera.rotation_euler = (1.109, 0.0, 0.8149)
ob_camera.lock_rotations_4d = False
ob_camera.empty_display_type = 'ARROWS'
ob_camera.color = (0.0, 0.0, 0.0, 0.0)
ob_camera.display_type = 'WIRE'
ob_camera.lineart.crease_threshold = 0.0
ob_cylinder.location = (0.0, -0.09897, -0.07)
ob_cylinder.use_mesh_mirror_x = True
_m = ob_cylinder.modifiers.new('Auto Smooth', 'NODES')
_m.node_group = ng_auto_smooth
_gi = [s.identifier for s in ng_auto_smooth.interface.items_tree if s.item_type == 'SOCKET' and s.in_out == 'INPUT']
_m[_gi[1]] = 0.5236  # Angle
ob_sphere.location = (0.0, 0.01028, 0.0)
ob_plane_002.location = (0.0, 0.0, 0.04431)
_m = ob_plane_002.modifiers.new('Auto Smooth', 'NODES')
_m.node_group = ng_auto_smooth
_gi = [s.identifier for s in ng_auto_smooth.interface.items_tree if s.item_type == 'SOCKET' and s.in_out == 'INPUT']
_m[_gi[1]] = 3.142  # Angle

# ---- collection membership
col_collection.objects.link(ob_cube)
col_collection.objects.link(ob_light)
col_collection.objects.link(ob_camera)
col_collection.objects.link(ob_cylinder)
col_collection.objects.link(ob_sphere)
col_collection.objects.link(ob_plane_002)

# ---- scene / render settings (as saved in the file)
scene.camera = ob_camera
scene.frame_start = 1; scene.frame_end = 250; scene.frame_set(1)
scene.render.engine = 'BLENDER_EEVEE_NEXT'
scene.cycles.use_denoising = False
scene.cycles.samples = 128
scene.cycles.sampling_pattern = 'TABULATED_SOBOL'
scene.cycles.use_adaptive_sampling = False
scene.cycles.use_light_tree = False
scene.view_settings.view_transform = 'Filmic'
bpy.context.view_layer.update()
